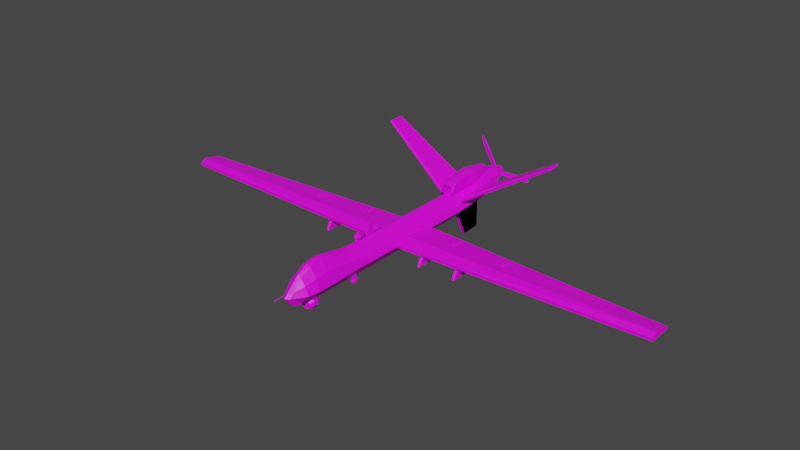 # Source: MQ-9v2.blend  (saved by Blender 2.92.15; exported with 4.5.12 LTS)
import bpy
from mathutils import Matrix  # noqa: F401  (used for matrix-valued properties, if any)

bpy.ops.wm.read_factory_settings(use_empty=True)
scene = bpy.context.scene
scene.name = 'Scene'

# ---- collections
col_collection = bpy.data.collections.new('Collection'); scene.collection.children.link(col_collection)

# ---- images (referenced by path relative to the original .blend; pixels are not part of the script)
import os
ASSET_DIR = os.environ.get("B2B_ASSET_DIR", "")  # directory of the original .blend (textures are referenced by path, not embedded)
HERE = os.path.dirname(os.path.abspath(__file__))  # packed textures are extracted next to this script under _unpacked/

def load_image(name, relpath, width, height, colorspace="sRGB"):
    """Load a texture the original file referenced (path relative to the .blend, or extracted next to this script)."""
    p = next((c for c in (os.path.join(HERE, relpath), os.path.join(ASSET_DIR, relpath)) if relpath and os.path.exists(c)), "")
    if p:
        img = bpy.data.images.load(p, check_existing=True)
        img.name = name
    else:  # same state as the original file: an image datablock whose file is absent (Cycles renders it pink)
        img = bpy.data.images.new(name, width, height)
        img.source = "FILE"
        img.filepath = "//" + (relpath or name)
    img.colorspace_settings.name = colorspace
    return img
img_colorpalette_png = load_image('colorpalette.png', 'colorpalette.png', 1024, 1024, 'sRGB')

# ---- materials (node trees are filled in below, after node groups)
mat_material = bpy.data.materials.new('Material')
mat_material.use_transparent_shadow = False
mat_material_004 = bpy.data.materials.new('Material.004')
mat_material_004.use_transparent_shadow = False
mat_material_003 = bpy.data.materials.new('Material.003')
mat_material_003.use_transparent_shadow = False
mat_material_001 = bpy.data.materials.new('Material.001')
mat_material_001.use_transparent_shadow = False
mat_material_005 = bpy.data.materials.new('Material.005')
mat_material_005.use_transparent_shadow = False

# ---- material node trees
mat_material.use_nodes = True; mat_material.node_tree.nodes.clear()
_N = mat_material.node_tree.nodes; _L = mat_material.node_tree.links
n0 = _N.new('ShaderNodeBsdfPrincipled'); n0.name = 'Principled BSDF'; n0.location = (10, 300)
n0.distribution = 'GGX'
n0.subsurface_method = 'BURLEY'
n0.inputs[3].default_value = 1.45
n0.inputs[27].default_value = (0.0, 0.0, 0.0, 1.0)
n0.inputs[28].default_value = 1.0
n1 = _N.new('ShaderNodeOutputMaterial'); n1.name = 'Material Output'; n1.location = (300, 300)
n2 = _N.new('ShaderNodeTexImage'); n2.name = 'Image Texture'; n2.location = (-280, 275)
n2.image = img_colorpalette_png
_L.new(n0.outputs[0], n1.inputs[0])
_L.new(n2.outputs[0], n0.inputs[0])
n1.is_active_output = True
mat_material_004.use_nodes = True; mat_material_004.node_tree.nodes.clear()
_N = mat_material_004.node_tree.nodes; _L = mat_material_004.node_tree.links
n0 = _N.new('ShaderNodeBsdfPrincipled'); n0.name = 'Principled BSDF'; n0.location = (10, 300)
n0.distribution = 'GGX'
n0.subsurface_method = 'BURLEY'
n0.inputs[3].default_value = 1.45
n0.inputs[27].default_value = (0.0, 0.0, 0.0, 1.0)
n0.inputs[28].default_value = 1.0
n1 = _N.new('ShaderNodeOutputMaterial'); n1.name = 'Material Output'; n1.location = (300, 300)
n2 = _N.new('ShaderNodeTexImage'); n2.name = 'Image Texture'; n2.location = (-280, 275)
n2.image = img_colorpalette_png
_L.new(n0.outputs[0], n1.inputs[0])
_L.new(n2.outputs[0], n0.inputs[0])
n1.is_active_output = True
mat_material_003.use_nodes = True; mat_material_003.node_tree.nodes.clear()
_N = mat_material_003.node_tree.nodes; _L = mat_material_003.node_tree.links
n0 = _N.new('ShaderNodeBsdfPrincipled'); n0.name = 'Principled BSDF'; n0.location = (10, 300)
n0.distribution = 'GGX'
n0.subsurface_method = 'BURLEY'
n0.inputs[3].default_value = 1.45
n0.inputs[27].default_value = (0.0, 0.0, 0.0, 1.0)
n0.inputs[28].default_value = 1.0
n1 = _N.new('ShaderNodeOutputMaterial'); n1.name = 'Material Output'; n1.location = (300, 300)
n2 = _N.new('ShaderNodeTexImage'); n2.name = 'Image Texture'; n2.location = (-280, 275)
n2.image = img_colorpalette_png
_L.new(n0.outputs[0], n1.inputs[0])
_L.new(n2.outputs[0], n0.inputs[0])
n1.is_active_output = True
mat_material_001.use_nodes = True; mat_material_001.node_tree.nodes.clear()
_N = mat_material_001.node_tree.nodes; _L = mat_material_001.node_tree.links
n0 = _N.new('ShaderNodeBsdfPrincipled'); n0.name = 'Principled BSDF'; n0.location = (10, 300)
n0.distribution = 'GGX'
n0.subsurface_method = 'BURLEY'
n0.inputs[3].default_value = 1.45
n0.inputs[27].default_value = (0.0, 0.0, 0.0, 1.0)
n0.inputs[28].default_value = 1.0
n1 = _N.new('ShaderNodeOutputMaterial'); n1.name = 'Material Output'; n1.location = (300, 300)
n2 = _N.new('ShaderNodeTexImage'); n2.name = 'Image Texture'; n2.location = (-280, 280)
n2.image = img_colorpalette_png
_L.new(n0.outputs[0], n1.inputs[0])
_L.new(n2.outputs[0], n0.inputs[0])
n1.is_active_output = True
mat_material_005.use_nodes = True; mat_material_005.node_tree.nodes.clear()
_N = mat_material_005.node_tree.nodes; _L = mat_material_005.node_tree.links
n0 = _N.new('ShaderNodeBsdfPrincipled'); n0.name = 'Principled BSDF'; n0.location = (10, 300)
n0.distribution = 'GGX'
n0.subsurface_method = 'BURLEY'
n0.inputs[3].default_value = 1.45
n0.inputs[27].default_value = (0.0, 0.0, 0.0, 1.0)
n0.inputs[28].default_value = 1.0
n1 = _N.new('ShaderNodeOutputMaterial'); n1.name = 'Material Output'; n1.location = (300, 300)
n2 = _N.new('ShaderNodeTexImage'); n2.name = 'Image Texture'; n2.location = (-280, 275)
n2.image = img_colorpalette_png
_L.new(n0.outputs[0], n1.inputs[0])
_L.new(n2.outputs[0], n0.inputs[0])
n1.is_active_output = True

# ---- world
world_world = bpy.data.worlds.new('World'); scene.world = world_world
world_world.use_nodes = True; world_world.node_tree.nodes.clear()
_N = world_world.node_tree.nodes; _L = world_world.node_tree.links
n0 = _N.new('ShaderNodeOutputWorld'); n0.name = 'World Output'; n0.location = (300, 300)
n1 = _N.new('ShaderNodeBackground'); n1.name = 'Background'; n1.location = (10, 300)
n1.inputs[0].default_value = (0.05088, 0.05088, 0.05088, 1.0)
_L.new(n1.outputs[0], n0.inputs[0])
n0.is_active_output = True
world_world.color = (0.05088, 0.05088, 0.05088)
world_world.use_sun_shadow = False
world_world.sun_shadow_jitter_overblur = 0.0

# ---- meshes
me_cylinder_004 = bpy.data.meshes.new('Cylinder.004')
me_cylinder_004.from_pydata([(3.587, -0.8877, 0.05215), (3.587, -0.9185, -0.1213), (3.587, -0.8463, 0.04481), (3.587, -0.8772, -0.1287), (0.1565, -0.9243, 0.09167), (0.1565, -0.9243, -0.08772), (0.1565, -0.8318, 0.09167), (0.1565, -0.8318, -0.08772), (1.061, -0.7958, 0.1848), (1.061, -0.8637, -0.1975), (1.061, -0.8869, 0.2009), (1.061, -0.9548, -0.1813), (2.854, -0.8637, -0.1975), (2.854, -0.8869, 0.2009), (2.854, -0.7958, 0.1848), (2.854, -0.9548, -0.1813), (3.309, -0.8706, -0.1721), (3.309, -0.8881, 0.1304), (3.309, -0.819, 0.1181), (3.309, -0.9397, -0.1598), (2.228, -0.7891, 0.2227), (2.228, -0.9579, -0.1987), (2.228, -0.8668, -0.2149), (2.228, -0.8802, 0.2389), (3.661, -0.896, 0.005461), (3.661, -0.9102, -0.07465), (3.661, -0.8546, -0.001884), (3.661, -0.8689, -0.08199), (-0.4367, -0.4506, -0.2521), (-0.748, -1.809, -0.4319), (-0.5015, -0.4506, 0.05271), (-0.859, -1.809, 0.09028), (-0.3747, -0.4506, 0.3374), (-0.6419, -1.809, 0.578), (-0.1048, -0.4506, 0.4932), (-0.1796, -1.809, 0.8449), (0.2051, -0.4506, 0.4606), (0.3513, -1.809, 0.7891), (0.4367, -0.4506, 0.2521), (0.748, -1.809, 0.4319), (0.5015, -0.4506, -0.05271), (0.859, -1.809, -0.09029), (0.3747, -0.4506, -0.3374), (0.6419, -1.809, -0.578), (0.1048, -0.4506, -0.4932), (0.1796, -1.809, -0.8449), (-0.2051, -0.4506, -0.4606), (-0.3513, -1.809, -0.7891), (-5.662e-08, -1.711e-21, -7.466e-09), (-1.839, -0.8877, 3.081), (-1.689, -0.9185, 3.167), (-1.832, -0.8463, 3.084), (-1.682, -0.8772, 3.171), (-0.1577, -0.9243, 0.08972), (-0.0023, -0.9243, 0.1794), (-0.1577, -0.8318, 0.08972), (-0.0023, -0.8318, 0.1794), (-0.6903, -0.7958, 0.8261), (-0.3593, -0.8637, 1.017), (-0.7043, -0.8869, 0.818), (-0.3733, -0.9548, 1.009), (-1.256, -0.8637, 2.57), (-1.601, -0.8869, 2.371), (-1.587, -0.7958, 2.379), (-1.27, -0.9548, 2.562), (-1.505, -0.8706, 2.952), (-1.767, -0.8881, 2.8), (-1.757, -0.819, 2.806), (-1.516, -0.9397, 2.945), (-1.307, -0.7891, 1.818), (-0.9421, -0.9579, 2.029), (-0.928, -0.8668, 2.037), (-1.321, -0.8802, 1.81), (-1.835, -0.896, 3.168), (-1.766, -0.9102, 3.208), (-1.829, -0.8546, 3.171), (-1.759, -0.8689, 3.211), (-1.748, -0.8877, -3.133), (-1.899, -0.9185, -3.046), (-1.755, -0.8463, -3.129), (-1.905, -0.8772, -3.042), (0.001125, -0.9243, -0.1814), (-0.1542, -0.9243, -0.0917), (0.001125, -0.8318, -0.1814), (-0.1542, -0.8318, -0.0917), (-0.3703, -0.7958, -1.011), (-0.7013, -0.8637, -0.8198), (-0.3563, -0.8869, -1.019), (-0.6873, -0.9548, -0.8279), (-1.598, -0.8637, -2.373), (-1.253, -0.8869, -2.572), (-1.267, -0.7958, -2.564), (-1.584, -0.9548, -2.381), (-1.803, -0.8706, -2.779), (-1.542, -0.8881, -2.931), (-1.552, -0.819, -2.925), (-1.793, -0.9397, -2.786), (-0.9212, -0.7891, -2.041), (-1.286, -0.9579, -1.83), (-1.3, -0.8668, -1.822), (-0.9072, -0.8802, -2.049), (-1.826, -0.896, -3.173), (-1.895, -0.9102, -3.133), (-1.832, -0.8546, -3.169), (-1.901, -0.8689, -3.129)], [], [(19, 1, 3, 16), (19, 17, 0, 1), (7, 6, 4, 5), (9, 8, 6, 7), (10, 4, 6, 8), (0, 2, 26, 24), (23, 10, 8, 20), (22, 20, 8, 9), (5, 4, 10, 11), (5, 11, 9, 7), (16, 18, 14, 12), (17, 13, 14, 18), (21, 23, 13, 15), (21, 15, 12, 22), (0, 17, 18, 2), (3, 2, 18, 16), (15, 13, 17, 19), (15, 19, 16, 12), (11, 21, 22, 9), (11, 10, 23, 21), (12, 14, 20, 22), (13, 23, 20, 14), (25, 24, 26, 27), (3, 1, 25, 27), (1, 0, 24, 25), (2, 3, 27, 26), (28, 29, 31, 30), (30, 31, 33, 32), (32, 33, 35, 34), (34, 35, 37, 36), (36, 37, 39, 38), (38, 39, 41, 40), (40, 41, 43, 42), (42, 43, 45, 44), (31, 29, 47, 45, 43, 41, 39, 37, 35, 33), (44, 45, 47, 46), (46, 47, 29, 28), (40, 42, 48), (38, 40, 48), (36, 38, 48), (34, 36, 48), (28, 30, 48), (32, 34, 48), (30, 32, 48), (46, 28, 48), (44, 46, 48), (42, 44, 48), (68, 50, 52, 65), (68, 66, 49, 50), (56, 55, 53, 54), (58, 57, 55, 56), (59, 53, 55, 57), (49, 51, 75, 73), (72, 59, 57, 69), (71, 69, 57, 58), (54, 53, 59, 60), (54, 60, 58, 56), (65, 67, 63, 61), (66, 62, 63, 67), (70, 72, 62, 64), (70, 64, 61, 71), (49, 66, 67, 51), (52, 51, 67, 65), (64, 62, 66, 68), (64, 68, 65, 61), (60, 70, 71, 58), (60, 59, 72, 70), (61, 63, 69, 71), (62, 72, 69, 63), (74, 73, 75, 76), (52, 50, 74, 76), (50, 49, 73, 74), (51, 52, 76, 75), (96, 78, 80, 93), (96, 94, 77, 78), (84, 83, 81, 82), (86, 85, 83, 84), (87, 81, 83, 85), (77, 79, 103, 101), (100, 87, 85, 97), (99, 97, 85, 86), (82, 81, 87, 88), (82, 88, 86, 84), (93, 95, 91, 89), (94, 90, 91, 95), (98, 100, 90, 92), (98, 92, 89, 99), (77, 94, 95, 79), (80, 79, 95, 93), (92, 90, 94, 96), (92, 96, 93, 89), (88, 98, 99, 86), (88, 87, 100, 98), (89, 91, 97, 99), (90, 100, 97, 91), (102, 101, 103, 104), (80, 78, 102, 104), (78, 77, 101, 102), (79, 80, 104, 103)])
_uv = me_cylinder_004.uv_layers.new(name='UVMap')
_uv.uv.foreach_set('vector', [0.1096, 0.9814, 0.1096, 0.9814, 0.1096, 0.9814, 0.1096, 0.9814, 0.1096, 0.9814, 0.1096, 0.9814, 0.1096, 0.9814, 0.1096, 0.9814, 0.1096, 0.9814, 0.1096, 0.9814, 0.1096, 0.9814, 0.1096, 0.9814, 0.1096, 0.9814, 0.1096, 0.9814, 0.1096, 0.9814, 0.1096, 0.9814, 0.1096, 0.9814, 0.1096, 0.9814, 0.1096, 0.9814, 0.1096, 0.9814, 0.1437, 0.9861, 0.1437, 0.9861, 0.1437, 0.9861, 0.1437, 0.9861, 0.1096, 0.9814, 0.1096, 0.9814, 0.1096, 0.9814, 0.1096, 0.9814, 0.1096, 0.9814, 0.1096, 0.9814, 0.1096, 0.9814, 0.1096, 0.9814, 0.1096, 0.9814, 0.1096, 0.9814, 0.1096, 0.9814, 0.1096, 0.9814, 0.1096, 0.9814, 0.1096, 0.9814, 0.1096, 0.9814, 0.1096, 0.9814, 0.1415, 0.9888, 0.1415, 0.9888, 0.1415, 0.9888, 0.1415, 0.9888, 0.1415, 0.9888, 0.1415, 0.9888, 0.1415, 0.9888, 0.1415, 0.9888, 0.1096, 0.9814, 0.1096, 0.9814, 0.1096, 0.9814, 0.1096, 0.9814, 0.1096, 0.9814, 0.1096, 0.9814, 0.1096, 0.9814, 0.1096, 0.9814, 0.1096, 0.9814, 0.1096, 0.9814, 0.1096, 0.9814, 0.1096, 0.9814, 0.1096, 0.9814, 0.1096, 0.9814, 0.1096, 0.9814, 0.1096, 0.9814, 0.1415, 0.9888, 0.1415, 0.9888, 0.1415, 0.9888, 0.1415, 0.9888, 0.1415, 0.9888, 0.1415, 0.9888, 0.1415, 0.9888, 0.1415, 0.9888, 0.1096, 0.9814, 0.1096, 0.9814, 0.1096, 0.9814, 0.1096, 0.9814, 0.1096, 0.9814, 0.1096, 0.9814, 0.1096, 0.9814, 0.1096, 0.9814, 0.1096, 0.9814, 0.1096, 0.9814, 0.1096, 0.9814, 0.1096, 0.9814, 0.1096, 0.9814, 0.1096, 0.9814, 0.1096, 0.9814, 0.1096, 0.9814, 0.1437, 0.9861, 0.1437, 0.9861, 0.1437, 0.9861, 0.1437, 0.9861, 0.1437, 0.9861, 0.1437, 0.9861, 0.1437, 0.9861, 0.1437, 0.9861, 0.1437, 0.9861, 0.1437, 0.9861, 0.1437, 0.9861, 0.1437, 0.9861, 0.1437, 0.9861, 0.1437, 0.9861, 0.1437, 0.9861, 0.1437, 0.9861, 0.1096, 0.9814, 0.1096, 0.9814, 0.1096, 0.9814, 0.1096, 0.9814, 0.1096, 0.9814, 0.1096, 0.9814, 0.1096, 0.9814, 0.1096, 0.9814, 0.1096, 0.9814, 0.1096, 0.9814, 0.1096, 0.9814, 0.1096, 0.9814, 0.1096, 0.9814, 0.1096, 0.9814, 0.1096, 0.9814, 0.1096, 0.9814, 0.1096, 0.9814, 0.1096, 0.9814, 0.1096, 0.9814, 0.1096, 0.9814, 0.1096, 0.9814, 0.1096, 0.9814, 0.1096, 0.9814, 0.1096, 0.9814, 0.1096, 0.9814, 0.1096, 0.9814, 0.1096, 0.9814, 0.1096, 0.9814, 0.1096, 0.9814, 0.1096, 0.9814, 0.1096, 0.9814, 0.1096, 0.9814, 0.1096, 0.9814, 0.1096, 0.9814, 0.1096, 0.9814, 0.1096, 0.9814, 0.1096, 0.9814, 0.1096, 0.9814, 0.1096, 0.9814, 0.1096, 0.9814, 0.1096, 0.9814, 0.1096, 0.9814, 0.1096, 0.9814, 0.1096, 0.9814, 0.1096, 0.9814, 0.1096, 0.9814, 0.1096, 0.9814, 0.1096, 0.9814, 0.1096, 0.9814, 0.1096, 0.9814, 0.1096, 0.9814, 0.1096, 0.9814, 0.1096, 0.9814, 0.1096, 0.9814, 0.1096, 0.9814, 0.1096, 0.9814, 0.1096, 0.9814, 0.1096, 0.9814, 0.1096, 0.9814, 0.1096, 0.9814, 0.1096, 0.9814, 0.1096, 0.9814, 0.1096, 0.9814, 0.1096, 0.9814, 0.1096, 0.9814, 0.1096, 0.9814, 0.1096, 0.9814, 0.1096, 0.9814, 0.1096, 0.9814, 0.1096, 0.9814, 0.1096, 0.9814, 0.1096, 0.9814, 0.1096, 0.9814, 0.1096, 0.9814, 0.1096, 0.9814, 0.1096, 0.9814, 0.1096, 0.9814, 0.1096, 0.9814, 0.1096, 0.9814, 0.1096, 0.9814, 0.1096, 0.9814, 0.1096, 0.9814, 0.1096, 0.9814, 0.1096, 0.9814, 0.1096, 0.9814, 0.1096, 0.9814, 0.1096, 0.9814, 0.1096, 0.9814, 0.1096, 0.9814, 0.1096, 0.9814, 0.1096, 0.9814, 0.1096, 0.9814, 0.1096, 0.9814, 0.1096, 0.9814, 0.1096, 0.9814, 0.1096, 0.9814, 0.1096, 0.9814, 0.1096, 0.9814, 0.1096, 0.9814, 0.1096, 0.9814, 0.1437, 0.9861, 0.1437, 0.9861, 0.1437, 0.9861, 0.1437, 0.9861, 0.1096, 0.9814, 0.1096, 0.9814, 0.1096, 0.9814, 0.1096, 0.9814, 0.1096, 0.9814, 0.1096, 0.9814, 0.1096, 0.9814, 0.1096, 0.9814, 0.1096, 0.9814, 0.1096, 0.9814, 0.1096, 0.9814, 0.1096, 0.9814, 0.1096, 0.9814, 0.1096, 0.9814, 0.1096, 0.9814, 0.1096, 0.9814, 0.1415, 0.9888, 0.1415, 0.9888, 0.1415, 0.9888, 0.1415, 0.9888, 0.1415, 0.9888, 0.1415, 0.9888, 0.1415, 0.9888, 0.1415, 0.9888, 0.1096, 0.9814, 0.1096, 0.9814, 0.1096, 0.9814, 0.1096, 0.9814, 0.1096, 0.9814, 0.1096, 0.9814, 0.1096, 0.9814, 0.1096, 0.9814, 0.1096, 0.9814, 0.1096, 0.9814, 0.1096, 0.9814, 0.1096, 0.9814, 0.1096, 0.9814, 0.1096, 0.9814, 0.1096, 0.9814, 0.1096, 0.9814, 0.1415, 0.9888, 0.1415, 0.9888, 0.1415, 0.9888, 0.1415, 0.9888, 0.1415, 0.9888, 0.1415, 0.9888, 0.1415, 0.9888, 0.1415, 0.9888, 0.1096, 0.9814, 0.1096, 0.9814, 0.1096, 0.9814, 0.1096, 0.9814, 0.1096, 0.9814, 0.1096, 0.9814, 0.1096, 0.9814, 0.1096, 0.9814, 0.1096, 0.9814, 0.1096, 0.9814, 0.1096, 0.9814, 0.1096, 0.9814, 0.1096, 0.9814, 0.1096, 0.9814, 0.1096, 0.9814, 0.1096, 0.9814, 0.1437, 0.9861, 0.1437, 0.9861, 0.1437, 0.9861, 0.1437, 0.9861, 0.1437, 0.9861, 0.1437, 0.9861, 0.1437, 0.9861, 0.1437, 0.9861, 0.1437, 0.9861, 0.1437, 0.9861, 0.1437, 0.9861, 0.1437, 0.9861, 0.1437, 0.9861, 0.1437, 0.9861, 0.1437, 0.9861, 0.1437, 0.9861, 0.1096, 0.9814, 0.1096, 0.9814, 0.1096, 0.9814, 0.1096, 0.9814, 0.1096, 0.9814, 0.1096, 0.9814, 0.1096, 0.9814, 0.1096, 0.9814, 0.1096, 0.9814, 0.1096, 0.9814, 0.1096, 0.9814, 0.1096, 0.9814, 0.1096, 0.9814, 0.1096, 0.9814, 0.1096, 0.9814, 0.1096, 0.9814, 0.1096, 0.9814, 0.1096, 0.9814, 0.1096, 0.9814, 0.1096, 0.9814, 0.1437, 0.9861, 0.1437, 0.9861, 0.1437, 0.9861, 0.1437, 0.9861, 0.1096, 0.9814, 0.1096, 0.9814, 0.1096, 0.9814, 0.1096, 0.9814, 0.1096, 0.9814, 0.1096, 0.9814, 0.1096, 0.9814, 0.1096, 0.9814, 0.1096, 0.9814, 0.1096, 0.9814, 0.1096, 0.9814, 0.1096, 0.9814, 0.1096, 0.9814, 0.1096, 0.9814, 0.1096, 0.9814, 0.1096, 0.9814, 0.1415, 0.9888, 0.1415, 0.9888, 0.1415, 0.9888, 0.1415, 0.9888, 0.1415, 0.9888, 0.1415, 0.9888, 0.1415, 0.9888, 0.1415, 0.9888, 0.1096, 0.9814, 0.1096, 0.9814, 0.1096, 0.9814, 0.1096, 0.9814, 0.1096, 0.9814, 0.1096, 0.9814, 0.1096, 0.9814, 0.1096, 0.9814, 0.1096, 0.9814, 0.1096, 0.9814, 0.1096, 0.9814, 0.1096, 0.9814, 0.1096, 0.9814, 0.1096, 0.9814, 0.1096, 0.9814, 0.1096, 0.9814, 0.1406, 0.9861, 0.1406, 0.9861, 0.1406, 0.9861, 0.1406, 0.9861, 0.1415, 0.9888, 0.1415, 0.9888, 0.1415, 0.9888, 0.1415, 0.9888, 0.1096, 0.9814, 0.1096, 0.9814, 0.1096, 0.9814, 0.1096, 0.9814, 0.1096, 0.9814, 0.1096, 0.9814, 0.1096, 0.9814, 0.1096, 0.9814, 0.1096, 0.9814, 0.1096, 0.9814, 0.1096, 0.9814, 0.1096, 0.9814, 0.1096, 0.9814, 0.1096, 0.9814, 0.1096, 0.9814, 0.1096, 0.9814, 0.1437, 0.9861, 0.1437, 0.9861, 0.1437, 0.9861, 0.1437, 0.9861, 0.1437, 0.9861, 0.1437, 0.9861, 0.1437, 0.9861, 0.1437, 0.9861, 0.1437, 0.9861, 0.1437, 0.9861, 0.1437, 0.9861, 0.1437, 0.9861, 0.1437, 0.9861, 0.1437, 0.9861, 0.1437, 0.9861, 0.1437, 0.9861])
me_cylinder_004.materials.append(mat_material)
me_cylinder_004.use_remesh_fix_poles = True
me_cylinder_004.use_remesh_preserve_attributes = False
me_cylinder_004.use_mirror_vertex_groups = False
me_cylinder_004.update()
me_cube_002 = bpy.data.meshes.new('Cube.002')
me_cube_002.from_pydata([(8.495, -5.628, -0.208), (8.483, -5.583, -0.05318), (8.495, -5.942, -0.208), (8.483, -5.966, -0.05224), (8.541, -5.628, -0.208), (8.554, -5.583, -0.05318), (8.541, -5.942, -0.208), (8.554, -5.966, -0.05224), (8.551, -5.583, -0.1434), (8.55, -5.966, -0.1429), (8.487, -5.966, -0.1429), (8.485, -5.583, -0.1434), (1.987, -5.607, 0.05447), (1.987, -5.212, 0.01567), (2.032, -5.607, 0.05447), (2.032, -5.212, 0.01567), (2.032, -5.599, 0.1461), (2.032, -5.203, 0.1077), (1.987, -5.203, 0.1077), (1.987, -5.599, 0.1461), (1.944, -5.64, 0.1038), (2.075, -5.64, 0.1038), (1.944, -5.171, 0.05818), (2.075, -5.171, 0.05818), (4.185, -5.304, 0.05818), (4.053, -5.304, 0.05818), (4.185, -5.773, 0.1038), (4.053, -5.773, 0.1038), (4.096, -5.732, 0.1461), (4.096, -5.336, 0.1077), (4.141, -5.336, 0.1077), (4.141, -5.732, 0.1461), (4.141, -5.345, 0.01567), (4.141, -5.741, 0.05447), (4.096, -5.345, 0.01567), (4.096, -5.741, 0.05447), (6.884, -5.548, -0.208), (6.871, -5.503, -0.05318), (6.884, -5.862, -0.208), (6.871, -5.886, -0.05224), (6.93, -5.548, -0.208), (6.943, -5.503, -0.05318), (6.93, -5.862, -0.208), (6.943, -5.886, -0.05224), (6.94, -5.503, -0.1434), (6.939, -5.886, -0.1429), (6.875, -5.886, -0.1429), (6.874, -5.503, -0.1434), (-8.495, -5.628, -0.208), (-8.483, -5.583, -0.05318), (-8.495, -5.942, -0.208), (-8.483, -5.966, -0.05224), (-8.541, -5.628, -0.208), (-8.554, -5.583, -0.05318), (-8.541, -5.942, -0.208), (-8.554, -5.966, -0.05224), (-8.551, -5.583, -0.1434), (-8.55, -5.966, -0.1429), (-8.487, -5.966, -0.1429), (-8.485, -5.583, -0.1434), (-1.987, -5.607, 0.05447), (-1.987, -5.212, 0.01567), (-2.032, -5.607, 0.05447), (-2.032, -5.212, 0.01567), (-2.032, -5.599, 0.1461), (-2.032, -5.203, 0.1077), (-1.987, -5.203, 0.1077), (-1.987, -5.599, 0.1461), (-1.944, -5.64, 0.1038), (-2.075, -5.64, 0.1038), (-1.944, -5.171, 0.05818), (-2.075, -5.171, 0.05818), (-4.185, -5.304, 0.05818), (-4.053, -5.304, 0.05818), (-4.185, -5.773, 0.1038), (-4.053, -5.773, 0.1038), (-4.096, -5.732, 0.1461), (-4.096, -5.336, 0.1077), (-4.141, -5.336, 0.1077), (-4.141, -5.732, 0.1461), (-4.141, -5.345, 0.01567), (-4.141, -5.741, 0.05447), (-4.096, -5.345, 0.01567), (-4.096, -5.741, 0.05447), (-6.884, -5.548, -0.208), (-6.871, -5.503, -0.05318), (-6.884, -5.862, -0.208), (-6.871, -5.886, -0.05224), (-6.93, -5.548, -0.208), (-6.943, -5.503, -0.05318), (-6.93, -5.862, -0.208), (-6.943, -5.886, -0.05224), (-6.94, -5.503, -0.1434), (-6.939, -5.886, -0.1429), (-6.875, -5.886, -0.1429), (-6.874, -5.503, -0.1434), (0.1465, -0.6788, 0.7768), (0.1349, -0.6763, 0.07173), (0.119, -11.44, -0.3379), (0.1384, -8.194, 0.5786), (0.2124, -8.194, -0.3805), (0.1447, -10.16, 0.8649), (0.2124, -10.16, -0.3805), (0.1447, -11.09, 0.5377), (0.1403, -11.12, -0.3805), (0.2124, -3.417, -0.3123), (0.1384, -3.417, 0.5786), (0.3089, -0.6744, 0.2232), (0.1503, -11.62, 0.008362), (0.4834, -8.194, 0.008362), (0.5342, -10.16, 0.008362), (0.4727, -11.12, 0.008362), (0.4834, -3.417, 0.008362), (0.2124, -10.67, -0.3805), (0.1447, -10.67, 0.7931), (0.5342, -10.67, 0.008362), (0.2124, -8.934, -0.3805), (0.1447, -8.934, 0.6288), (0.4834, -8.934, 0.008362), (0.1384, -5.887, 0.5786), (0.2124, -5.887, -0.3805), (0.4834, -5.887, 0.008362), (0.2124, -1.13, -0.05676), (0.1524, -1.13, 0.8199), (0.3961, -1.13, 0.1361), (0.2124, -2.1, 0.5786), (0.4834, -2.1, 0.05095), (0.2124, -2.1, -0.2016), (0.2564, -2.1, 1.141), (0.2564, -3.222, 1.046), (0.11, -1.245, 1.025), (0.2564, -2.1, 0.7087), (0.2564, -3.417, 0.7087), (0.11, -1.179, 0.9368), (0.1511, -10.36, -0.2752), (0.1511, -10.36, -0.4052), (0.4196, -6.732, -0.06621), (0.4196, -6.732, 0.05177), (0.4196, -4.954, -0.06621), (0.4196, -4.954, 0.04398), (9.977, -5.519, -0.06621), (9.977, -5.519, 0.04398), (9.977, -6.397, -0.06621), (9.977, -6.397, 0.05177), (0.4196, -6.097, -0.06621), (0.4196, -6.198, 0.1644), (9.977, -6.184, 0.1644), (9.977, -6.083, -0.06621), (0.06916, -2.354, -1.384), (0.06916, -2.943, -0.1386), (0.06916, -1.613, -1.334), (0.06916, -1.613, -0.03921), (0.2804, -3.118, 0.1987), (0.1943, -3.118, 0.3444), (0.2804, -1.78, 0.1987), (0.1943, -1.78, 0.3444), (3.558, -2.341, 2.177), (3.507, -2.341, 2.264), (3.558, -1.78, 2.177), (3.507, -1.78, 2.264), (0.3048, -0.6765, 0.491), (0.1563, -11.45, 0.1934), (0.3818, -8.194, 0.2388), (0.3966, -10.16, 0.4572), (0.3351, -11.12, 0.312), (0.3818, -3.417, 0.2388), (0.3966, -10.67, 0.4384), (0.4134, -8.934, 0.317), (0.3818, -5.887, 0.2388), (0.3072, -1.13, 0.4884), (0.3523, -2.1, 0.3277), (0.2804, -2.596, 0.1987), (0.1943, -2.596, 0.3444), (3.558, -2.138, 2.177), (3.507, -2.138, 2.264), (0.2374, -3.164, 0.2716), (0.2374, -1.78, 0.2716), (3.533, -1.78, 2.221), (3.533, -2.387, 2.221), (3.533, -2.138, 2.221), (0.2374, -2.596, 0.2716), (-0.06916, -2.354, -1.384), (-0.06916, -2.943, -0.1386), (-0.06916, -1.613, -1.334), (-0.06916, -1.613, -0.03921), (0.1997, -2.725, 0.929), (0.1661, -3.435, 0.9485), (0.1997, -2.725, 0.7613), (0.1789, -3.439, 0.7431), (0.2445, -10.49, -0.4052), (0.2445, -10.49, -0.2752), (0.2445, -10.65, -0.4052), (0.2445, -10.65, -0.2752), (0.1511, -10.78, -0.4052), (0.1511, -10.78, -0.2752), (1.358, -6.804, -0.4588), (1.358, -6.451, -0.03547), (1.358, -5.23, -0.4588), (1.358, -5.382, -0.03547), (1.466, -6.804, -0.4291), (1.466, -6.451, -0.03547), (1.466, -5.23, -0.4291), (1.466, -5.382, -0.03547), (1.412, -5.215, -0.4291), (1.412, -5.367, -0.03547), (1.412, -6.832, -0.4291), (1.412, -6.479, -0.03547), (2.773, -6.731, -0.4588), (2.773, -6.377, -0.03547), (2.773, -5.157, -0.4588), (2.773, -5.309, -0.03547), (2.881, -6.731, -0.4588), (2.881, -6.377, -0.03547), (2.881, -5.157, -0.4588), (2.881, -5.309, -0.03547), (2.827, -5.142, -0.4588), (2.827, -5.294, -0.03547), (2.827, -6.759, -0.4588), (2.827, -6.405, -0.03547), (-0.1465, -0.6788, 0.7768), (-0.1349, -0.6763, 0.07173), (-0.119, -11.44, -0.3379), (-0.1384, -8.194, 0.5786), (-0.2124, -8.194, -0.3805), (-0.1447, -10.16, 0.8649), (-0.2124, -10.16, -0.3805), (-0.1447, -11.09, 0.5377), (-0.1403, -11.12, -0.3805), (-0.2124, -3.417, -0.3123), (-0.1384, -3.417, 0.5786), (-0.3089, -0.6744, 0.2232), (-0.1503, -11.62, 0.008362), (-0.4834, -8.194, 0.008362), (-0.5342, -10.16, 0.008362), (-0.4727, -11.12, 0.008362), (-0.4834, -3.417, 0.008362), (-0.2124, -10.67, -0.3805), (-0.1447, -10.67, 0.7931), (-0.5342, -10.67, 0.008362), (-0.2124, -8.934, -0.3805), (-0.1447, -8.934, 0.6288), (-0.4834, -8.934, 0.008362), (-0.1384, -5.887, 0.5786), (-0.2124, -5.887, -0.3805), (-0.4834, -5.887, 0.008362), (-0.2124, -1.13, -0.05676), (-0.1524, -1.13, 0.8199), (-0.3961, -1.13, 0.1361), (-0.2124, -2.1, 0.5786), (-0.4834, -2.1, 0.05095), (-0.2124, -2.1, -0.2016), (-0.2564, -2.1, 1.141), (-0.2564, -3.222, 1.046), (-0.11, -1.245, 1.025), (-0.2564, -2.1, 0.7087), (-0.2564, -3.417, 0.7087), (-0.11, -1.179, 0.9368), (-0.1511, -10.36, -0.2752), (-0.1511, -10.36, -0.4052), (-0.4196, -6.732, -0.06621), (-0.4196, -6.732, 0.05177), (-0.4196, -4.954, -0.06621), (-0.4196, -4.954, 0.04398), (-9.977, -5.519, -0.06621), (-9.977, -5.519, 0.04398), (-9.977, -6.397, -0.06621), (-9.977, -6.397, 0.05177), (-0.4196, -6.097, -0.06621), (-0.4196, -6.198, 0.1644), (-9.977, -6.184, 0.1644), (-9.977, -6.083, -0.06621), (-0.06916, -2.354, -1.384), (-0.06916, -2.943, -0.1386), (-0.06916, -1.613, -1.334), (-0.06916, -1.613, -0.03921), (-0.2804, -3.118, 0.1987), (-0.1943, -3.118, 0.3444), (-0.2804, -1.78, 0.1987), (-0.1943, -1.78, 0.3444), (-3.558, -2.341, 2.177), (-3.507, -2.341, 2.264), (-3.558, -1.78, 2.177), (-3.507, -1.78, 2.264), (-0.3048, -0.6765, 0.491), (-0.1563, -11.45, 0.1934), (-0.3818, -8.194, 0.2388), (-0.3966, -10.16, 0.4572), (-0.3351, -11.12, 0.312), (-0.3818, -3.417, 0.2388), (-0.3966, -10.67, 0.4384), (-0.4134, -8.934, 0.317), (-0.3818, -5.887, 0.2388), (-0.3072, -1.13, 0.4884), (-0.3523, -2.1, 0.3277), (-0.2804, -2.596, 0.1987), (-0.1943, -2.596, 0.3444), (-3.558, -2.138, 2.177), (-3.507, -2.138, 2.264), (-0.2374, -3.164, 0.2716), (-0.2374, -1.78, 0.2716), (-3.533, -1.78, 2.221), (-3.533, -2.387, 2.221), (-3.533, -2.138, 2.221), (-0.2374, -2.596, 0.2716), (3.817e-18, -0.6763, 0.07173), (3.817e-18, -11.46, -0.3379), (3.817e-18, -0.6788, 0.7893), (3.817e-18, -8.194, -0.3805), (3.817e-18, -8.194, 0.6473), (3.817e-18, -10.16, -0.3805), (3.817e-18, -10.16, 0.9319), (3.817e-18, -11.12, -0.3805), (3.817e-18, -11.09, 0.6319), (3.817e-18, -3.417, -0.3123), (3.817e-18, -3.417, 0.6473), (3.817e-18, -0.6744, 0.2232), (3.817e-18, -11.72, 0.02089), (3.817e-18, -10.67, -0.3805), (3.817e-18, -10.67, 0.8602), (3.817e-18, -8.934, -0.3805), (3.817e-18, -8.934, 0.6698), (3.817e-18, -5.887, -0.3805), (3.817e-18, -5.887, 0.6473), (3.817e-18, -1.13, -0.05676), (3.817e-18, -1.13, 0.8768), (3.817e-18, -2.1, -0.2016), (3.817e-18, -2.1, 0.623), (3.817e-18, -2.1, 1.177), (3.817e-18, -3.222, 1.083), (3.817e-18, -1.242, 1.058), (3.817e-18, -3.417, 0.6879), (3.817e-18, -1.149, 0.9315), (3.817e-18, -2.1, 0.6879), (3.817e-18, -10.31, -0.2752), (3.817e-18, -10.31, -0.4052), (3.817e-18, -2.41, -1.384), (3.817e-18, -2.999, -0.1386), (3.817e-18, -1.591, -1.334), (3.817e-18, -1.591, -0.03921), (0.06916, -2.354, -1.384), (0.06916, -2.943, -0.1386), (0.06916, -1.613, -1.334), (0.06916, -1.613, -0.03921), (3.817e-18, -0.6765, 0.4971), (3.817e-18, -11.62, 0.1232), (-0.1997, -2.725, 0.929), (-0.1661, -3.435, 0.9485), (-0.1997, -2.725, 0.7613), (-0.1789, -3.439, 0.7431), (3.817e-18, -3.435, 0.9775), (3.817e-18, -2.725, 0.9628), (3.817e-18, -2.725, 0.742), (3.817e-18, -3.439, 0.7263), (-0.2445, -10.49, -0.4052), (-0.2445, -10.49, -0.2752), (-0.2445, -10.65, -0.4052), (-0.2445, -10.65, -0.2752), (-0.1511, -10.78, -0.4052), (-0.1511, -10.78, -0.2752), (3.817e-18, -10.83, -0.4052), (3.817e-18, -10.83, -0.2752), (-1.358, -6.804, -0.4588), (-1.358, -6.451, -0.03547), (-1.358, -5.23, -0.4588), (-1.358, -5.382, -0.03547), (-1.466, -6.804, -0.4588), (-1.466, -6.451, -0.03547), (-1.466, -5.23, -0.4588), (-1.466, -5.382, -0.03547), (-1.412, -5.215, -0.4588), (-1.412, -5.367, -0.03547), (-1.412, -6.832, -0.4588), (-1.412, -6.479, -0.03547), (-2.773, -6.731, -0.4588), (-2.773, -6.377, -0.03547), (-2.773, -5.157, -0.4588), (-2.773, -5.309, -0.03547), (-2.881, -6.731, -0.4588), (-2.881, -6.377, -0.03547), (-2.881, -5.157, -0.4588), (-2.881, -5.309, -0.03547), (-2.827, -5.142, -0.4588), (-2.827, -5.294, -0.03547), (-2.827, -6.759, -0.4588), (-2.827, -6.405, -0.03547), (-0.008807, -7.935, 0.5709), (-0.008807, -7.658, 1.05), (-0.008807, -7.569, 0.5709), (-0.008807, -7.469, 1.05), (0.008807, -7.935, 0.5709), (0.008807, -7.658, 1.05), (0.008807, -7.569, 0.5709), (0.008807, -7.469, 1.05), (3.817e-18, -7.131, 1.088), (3.817e-18, -7.722, 1.088), (0.01271, -7.131, 1.084), (0.01271, -7.722, 1.084), (0.02057, -7.131, 1.073), (0.02057, -7.722, 1.073), (0.02057, -7.131, 1.059), (0.02057, -7.722, 1.059), (0.01271, -7.131, 1.049), (0.01271, -7.722, 1.049), (3.817e-18, -7.131, 1.045), (3.817e-18, -7.722, 1.045), (-0.01271, -7.131, 1.049), (-0.01271, -7.722, 1.049), (-0.02057, -7.131, 1.059), (-0.02057, -7.722, 1.059), (-0.02057, -7.131, 1.073), (-0.02057, -7.722, 1.073), (-0.01271, -7.131, 1.084), (-0.01271, -7.722, 1.084), (-0.01756, -8.29, 0.5436), (-0.01757, -8.29, 0.7972), (-0.01756, -8.09, 0.5436), (-0.01758, -8.09, 0.7972), (0.01756, -8.29, 0.5436), (0.01757, -8.29, 0.7972), (0.01756, -8.09, 0.5436), (0.01758, -8.09, 0.7972), (3.817e-18, -1.26, 1.083), (0.1406, -1.26, 1.046), (0.1406, -1.163, 0.9151), (3.817e-18, -1.13, 0.9067), (-0.1406, -1.26, 1.046), (-0.1406, -1.163, 0.9151), (0.11, -1.593, 1.035), (0.11, -1.527, 0.9473), (-0.11, -1.593, 1.035), (-0.11, -1.527, 0.9473), (3.817e-18, -1.59, 1.068), (3.817e-18, -1.497, 0.942), (2.773, -6.641, -0.2471), (2.773, -5.233, -0.2471), (2.881, -5.233, -0.2471), (2.881, -6.641, -0.2471), (2.827, -6.669, -0.2471), (2.827, -5.218, -0.2471), (1.358, -6.715, -0.2471), (1.358, -5.306, -0.2471), (1.466, -5.306, -0.2471), (1.466, -6.715, -0.2471), (1.412, -6.742, -0.2471), (1.412, -5.291, -0.2471), (-2.773, -6.641, -0.2471), (-2.773, -5.233, -0.2471), (-2.881, -5.233, -0.2471), (-2.881, -6.641, -0.2471), (-2.827, -6.669, -0.2471), (-2.827, -5.218, -0.2471), (-1.358, -6.715, -0.2471), (-1.358, -5.306, -0.2471), (-1.466, -5.306, -0.2471), (-1.466, -6.715, -0.2471), (-1.412, -6.742, -0.2471), (-1.412, -5.291, -0.2471), (3.817e-18, -8.346, 0.9313), (3.817e-18, -8.212, 0.9682), (3.817e-18, -8.054, 0.9313), (0.06308, -8.346, 0.9052), (0.08921, -8.212, 0.9313), (0.06321, -8.054, 0.9052), (0.08916, -8.346, 0.8422), (0.1261, -8.212, 0.8422), (0.08929, -8.054, 0.8422), (0.06308, -8.346, 0.7793), (0.08921, -8.212, 0.7532), (0.06321, -8.054, 0.7793), (3.817e-18, -7.933, 0.8422), (3.817e-18, -8.346, 0.7532), (3.817e-18, -8.212, 0.7163), (3.817e-18, -8.054, 0.7532), (3.817e-18, -8.399, 0.8422), (-0.06308, -8.346, 0.7793), (-0.08921, -8.212, 0.7532), (-0.06321, -8.054, 0.7793), (-0.08916, -8.346, 0.8422), (-0.1261, -8.212, 0.8422), (-0.08929, -8.054, 0.8422), (-0.06308, -8.346, 0.9052), (-0.08921, -8.212, 0.9313), (-0.06321, -8.054, 0.9052), (0.2936, -8.874, -0.2395), (0.3156, -8.874, -0.4369), (0.2936, -8.718, -0.2395), (0.3156, -8.718, -0.4369), (0.2663, -8.874, -0.2426), (0.2883, -8.874, -0.4399), (0.2663, -8.718, -0.2426), (0.2883, -8.718, -0.4399), (0.3136, -8.918, -0.5427), (0.3168, -8.813, -0.5714), (0.3136, -8.69, -0.5427), (0.2622, -8.918, -0.5279), (0.2441, -8.813, -0.5505), (0.2621, -8.69, -0.5279), (0.2365, -8.918, -0.4812), (0.2077, -8.813, -0.4844), (0.2364, -8.69, -0.4812), (0.2513, -8.918, -0.4299), (0.2287, -8.813, -0.4119), (0.2512, -8.69, -0.4299), (0.3058, -8.595, -0.4734), (0.2981, -8.918, -0.4041), (0.2949, -8.813, -0.3754), (0.2981, -8.69, -0.4041), (0.3058, -8.96, -0.4734), (0.3495, -8.918, -0.419), (0.3675, -8.813, -0.3964), (0.3496, -8.69, -0.419), (0.3752, -8.918, -0.4657), (0.404, -8.813, -0.4625), (0.3753, -8.69, -0.4657), (0.3604, -8.918, -0.517), (0.383, -8.813, -0.535), (0.3605, -8.69, -0.517), (-3.189, -1.801, 1.955), (-3.136, -1.78, 2.049), (-3.191, -2.428, 1.956), (-3.136, -2.428, 2.049), (-3.136, -2.189, 2.049), (-3.191, -2.189, 1.956), (-3.163, -2.474, 2.002), (-3.163, -1.78, 2.002), (3.193, -1.78, 1.957), (3.138, -1.78, 2.05), (3.193, -2.427, 1.957), (3.138, -2.427, 2.05), (3.138, -2.189, 2.05), (3.193, -2.189, 1.957), (3.166, -2.473, 2.004), (3.166, -1.78, 2.004), (3.259, -1.78, 2.12), (3.312, -2.399, 2.029), (3.259, -2.172, 2.12), (3.285, -1.78, 2.075), (3.312, -1.78, 2.029), (3.259, -2.399, 2.12), (3.312, -2.172, 2.029), (3.285, -2.445, 2.075), (-3.259, -1.78, 2.12), (-3.313, -2.399, 2.029), (-3.259, -2.172, 2.12), (-3.286, -1.78, 2.075), (-3.313, -1.78, 2.029), (-3.259, -2.399, 2.12), (-3.313, -2.172, 2.029), (-3.286, -2.445, 2.075), (0.00848, -12.16, 0.1505), (-3.221e-08, -12.16, 0.1554), (-3.284e-08, -11.57, 0.1665), (-3.221e-08, -11.63, 0.1554), (0.01807, -11.57, 0.1561), (0.00848, -11.63, 0.1505), (0.01807, -11.57, 0.1352), (0.00848, -11.63, 0.1407), (-3.466e-08, -11.57, 0.1248), (-3.307e-08, -11.63, 0.1358), (-0.01807, -11.57, 0.1352), (-0.00848, -11.63, 0.1407), (-0.01807, -11.57, 0.1561), (-0.00848, -11.63, 0.1505), (0.00848, -12.16, 0.1407), (-3.307e-08, -12.16, 0.1358), (-0.00848, -12.16, 0.1407), (-0.00848, -12.16, 0.1505), (-3.19e-08, -12.19, 0.1456)], [], [(11, 1, 3, 10), (10, 3, 7, 9), (9, 7, 5, 8), (8, 5, 1, 11), (2, 6, 4, 0), (7, 3, 1, 5), (6, 9, 8, 4), (4, 8, 11, 0), (0, 11, 10, 2), (2, 10, 9, 6), (20, 12, 13, 22), (22, 13, 15, 23), (23, 15, 14, 21), (21, 14, 12, 20), (15, 13, 12, 14), (18, 17, 16, 19), (16, 21, 20, 19), (17, 23, 21, 16), (18, 22, 23, 17), (19, 20, 22, 18), (29, 25, 24, 30), (31, 26, 27, 28), (29, 30, 31, 28), (28, 27, 25, 29), (30, 24, 26, 31), (26, 33, 35, 27), (24, 32, 33, 26), (32, 34, 35, 33), (25, 34, 32, 24), (27, 35, 34, 25), (47, 37, 39, 46), (46, 39, 43, 45), (45, 43, 41, 44), (44, 41, 37, 47), (38, 42, 40, 36), (43, 39, 37, 41), (42, 45, 44, 40), (40, 44, 47, 36), (36, 47, 46, 38), (38, 46, 45, 42), (59, 58, 51, 49), (58, 57, 55, 51), (57, 56, 53, 55), (56, 59, 49, 53), (50, 48, 52, 54), (55, 53, 49, 51), (54, 52, 56, 57), (52, 48, 59, 56), (48, 50, 58, 59), (50, 54, 57, 58), (68, 70, 61, 60), (70, 71, 63, 61), (71, 69, 62, 63), (69, 68, 60, 62), (63, 62, 60, 61), (66, 67, 64, 65), (64, 67, 68, 69), (65, 64, 69, 71), (66, 65, 71, 70), (67, 66, 70, 68), (77, 78, 72, 73), (79, 76, 75, 74), (77, 76, 79, 78), (76, 77, 73, 75), (78, 79, 74, 72), (74, 75, 83, 81), (72, 74, 81, 80), (80, 81, 83, 82), (73, 72, 80, 82), (75, 73, 82, 83), (95, 94, 87, 85), (94, 93, 91, 87), (93, 92, 89, 91), (92, 95, 85, 89), (86, 84, 88, 90), (91, 89, 85, 87), (90, 88, 92, 93), (88, 84, 95, 92), (84, 86, 94, 95), (86, 90, 93, 94), (311, 104, 98, 305), (161, 164, 103), (343, 306, 96, 160), (119, 322, 308, 99), (168, 119, 99, 162), (321, 120, 100, 307), (117, 320, 310, 101), (167, 117, 101, 163), (319, 116, 102, 309), (114, 318, 312, 103), (166, 114, 103, 164), (317, 113, 104, 311), (325, 127, 105, 313), (170, 125, 106, 165), (127, 126, 112, 105), (113, 115, 111, 104), (116, 118, 110, 102), (120, 121, 109, 100), (98, 108, 316, 305), (304, 315, 107, 97), (104, 111, 108, 98), (102, 110, 115, 113), (309, 102, 113, 317), (163, 101, 114, 166), (101, 310, 318, 114), (100, 109, 118, 116), (307, 100, 116, 319), (162, 99, 117, 167), (99, 308, 320, 117), (105, 112, 121, 120), (313, 105, 120, 321), (165, 106, 119, 168), (106, 314, 322, 119), (97, 107, 124, 122), (96, 306, 324, 123), (160, 96, 123, 169), (304, 97, 122, 323), (122, 124, 126, 127), (132, 131, 128, 129), (169, 123, 125, 170), (323, 122, 127, 325), (128, 327, 328, 129), (422, 421, 327, 128), (131, 423, 422, 128), (125, 123, 423, 131), (123, 324, 424, 423), (106, 125, 131, 132), (314, 106, 132, 330), (132, 129, 186, 188), (351, 187, 185, 350), (330, 132, 188, 352), (144, 145, 139, 138), (142, 143, 137, 136), (146, 145, 137, 143), (144, 147, 142, 136), (138, 139, 141, 140), (138, 140, 147, 144), (143, 142, 147, 140, 141, 146), (141, 139, 145, 146), (136, 137, 145, 144), (337, 338, 151, 150), (150, 151, 149, 148), (148, 149, 336, 335), (337, 150, 148, 335), (151, 338, 336, 149), (180, 172, 155, 176), (536, 533, 159, 177), (179, 174, 157, 178), (531, 528, 153, 175), (539, 173, 156, 534), (529, 172, 153, 528), (124, 169, 170, 126), (107, 160, 169, 124), (112, 165, 168, 121), (109, 162, 167, 118), (110, 163, 166, 115), (126, 170, 165, 112), (115, 166, 164, 111), (118, 167, 163, 110), (121, 168, 162, 109), (108, 161, 344, 316), (315, 343, 160, 107), (111, 164, 161, 108), (526, 155, 172, 529), (537, 158, 173, 539), (177, 159, 174, 179), (175, 153, 172, 180), (152, 175, 180, 171), (158, 177, 179, 173), (527, 531, 175, 152), (173, 179, 178, 156), (537, 536, 177, 158), (171, 180, 176, 154), (334, 333, 134, 135), (337, 183, 184, 338), (183, 181, 182, 184), (181, 335, 336, 182), (337, 335, 181, 183), (184, 182, 336, 338), (350, 185, 186, 349), (185, 187, 188, 186), (187, 351, 352, 188), (129, 328, 349, 186), (135, 134, 190, 189), (189, 190, 192, 191), (191, 192, 194, 193), (193, 194, 360, 359), (439, 196, 198, 440), (444, 204, 202, 441), (441, 202, 200, 442), (443, 206, 196, 439), (203, 201, 199, 205), (204, 198, 196, 206), (202, 204, 206, 200), (197, 203, 205, 195), (442, 200, 206, 443), (440, 198, 204, 444), (433, 208, 210, 434), (438, 216, 214, 435), (435, 214, 212, 436), (437, 218, 208, 433), (215, 213, 211, 217), (216, 210, 208, 218), (214, 216, 218, 212), (209, 215, 217, 207), (436, 212, 218, 437), (434, 210, 216, 438), (311, 305, 221, 227), (284, 226, 287), (343, 283, 219, 306), (242, 222, 308, 322), (291, 285, 222, 242), (321, 307, 223, 243), (240, 224, 310, 320), (290, 286, 224, 240), (319, 309, 225, 239), (237, 226, 312, 318), (289, 287, 226, 237), (317, 311, 227, 236), (325, 313, 228, 250), (293, 288, 229, 248), (250, 228, 235, 249), (236, 227, 234, 238), (239, 225, 233, 241), (243, 223, 232, 244), (221, 305, 316, 231), (304, 220, 230, 315), (227, 221, 231, 234), (225, 236, 238, 233), (309, 317, 236, 225), (286, 289, 237, 224), (224, 237, 318, 310), (223, 239, 241, 232), (307, 319, 239, 223), (285, 290, 240, 222), (222, 240, 320, 308), (228, 243, 244, 235), (313, 321, 243, 228), (288, 291, 242, 229), (229, 242, 322, 314), (220, 245, 247, 230), (219, 246, 324, 306), (283, 292, 246, 219), (304, 323, 245, 220), (245, 250, 249, 247), (255, 252, 251, 254), (292, 293, 248, 246), (323, 325, 250, 245), (251, 252, 328, 327), (425, 251, 327, 421), (254, 251, 425, 426), (248, 254, 426, 246), (246, 426, 424, 324), (229, 255, 254, 248), (314, 330, 255, 229), (255, 348, 346, 252), (351, 350, 345, 347), (330, 352, 348, 255), (267, 261, 262, 268), (265, 259, 260, 266), (266, 269, 264, 263, 270, 265), (269, 266, 260, 268), (267, 259, 265, 270), (261, 263, 264, 262), (261, 267, 270, 263), (264, 269, 268, 262), (259, 267, 268, 260), (337, 273, 274, 338), (273, 271, 272, 274), (271, 335, 336, 272), (337, 335, 271, 273), (274, 272, 336, 338), (303, 299, 278, 295), (544, 300, 282, 541), (302, 301, 280, 297), (523, 298, 276, 520), (547, 542, 279, 296), (521, 520, 276, 295), (247, 249, 293, 292), (230, 247, 292, 283), (235, 244, 291, 288), (232, 241, 290, 285), (233, 238, 289, 286), (249, 235, 288, 293), (238, 234, 287, 289), (241, 233, 286, 290), (244, 232, 285, 291), (231, 316, 344, 284), (315, 230, 283, 343), (234, 231, 284, 287), (518, 521, 295, 278), (545, 547, 296, 281), (300, 302, 297, 282), (298, 303, 295, 276), (275, 294, 303, 298), (281, 296, 302, 300), (519, 275, 298, 523), (296, 279, 301, 302), (545, 281, 300, 544), (294, 277, 299, 303), (133, 331, 432, 428), (326, 314, 330, 332), (324, 326, 332, 424), (334, 258, 257, 333), (335, 336, 338, 337), (337, 338, 342, 341), (341, 342, 340, 339), (339, 340, 336, 335), (337, 341, 339, 335), (342, 338, 336, 340), (350, 349, 346, 345), (345, 346, 348, 347), (347, 348, 352, 351), (252, 346, 349, 328), (258, 353, 354, 257), (353, 355, 356, 354), (355, 357, 358, 356), (357, 359, 360, 358), (451, 452, 364, 362), (456, 453, 368, 370), (453, 454, 366, 368), (455, 451, 362, 372), (369, 371, 365, 367), (370, 372, 362, 364), (368, 366, 372, 370), (363, 361, 371, 369), (454, 455, 372, 366), (452, 456, 370, 364), (445, 446, 376, 374), (450, 447, 380, 382), (447, 448, 378, 380), (449, 445, 374, 384), (381, 383, 377, 379), (382, 384, 374, 376), (380, 378, 384, 382), (375, 373, 383, 381), (448, 449, 384, 378), (446, 450, 382, 376), (385, 386, 388, 387), (387, 388, 392, 391), (391, 392, 390, 389), (389, 390, 386, 385), (387, 391, 389, 385), (392, 388, 386, 390), (393, 394, 396, 395), (395, 396, 398, 397), (397, 398, 400, 399), (399, 400, 402, 401), (401, 402, 404, 403), (403, 404, 406, 405), (405, 406, 408, 407), (407, 408, 410, 409), (396, 394, 412, 410, 408, 406, 404, 402, 400, 398), (409, 410, 412, 411), (411, 412, 394, 393), (393, 395, 397, 399, 401, 403, 405, 407, 409, 411), (413, 414, 416, 415), (415, 416, 420, 419), (419, 420, 418, 417), (417, 418, 414, 413), (415, 419, 417, 413), (420, 416, 414, 418), (130, 329, 421, 422), (133, 130, 422, 423), (331, 133, 423, 424), (329, 253, 425, 421), (253, 256, 426, 425), (256, 331, 424, 426), (431, 427, 428, 432, 430, 429), (329, 130, 427, 431), (331, 256, 430, 432), (253, 329, 431, 429), (130, 133, 428, 427), (256, 253, 429, 430), (209, 434, 438, 215), (211, 436, 437, 217), (217, 437, 433, 207), (213, 435, 436, 211), (215, 438, 435, 213), (207, 433, 434, 209), (197, 440, 444, 203), (199, 442, 443, 205), (205, 443, 439, 195), (201, 441, 442, 199), (203, 444, 441, 201), (195, 439, 440, 197), (375, 381, 450, 446), (377, 383, 449, 448), (383, 373, 445, 449), (379, 377, 448, 447), (381, 379, 447, 450), (373, 375, 446, 445), (363, 369, 456, 452), (365, 371, 455, 454), (371, 361, 451, 455), (367, 365, 454, 453), (369, 367, 453, 456), (361, 363, 452, 451), (352, 349, 350, 351), (344, 312, 226, 284), (312, 344, 161, 103), (458, 457, 460, 461), (459, 458, 461, 462), (457, 473, 460), (469, 459, 462), (462, 461, 464, 465), (460, 473, 463), (469, 462, 465), (461, 460, 463, 464), (465, 464, 467, 468), (463, 473, 466), (469, 465, 468), (464, 463, 466, 467), (467, 466, 470, 471), (468, 467, 471, 472), (466, 473, 470), (469, 468, 472), (469, 472, 476), (471, 470, 474, 475), (472, 471, 475, 476), (470, 473, 474), (469, 476, 479), (475, 474, 477, 478), (476, 475, 478, 479), (474, 473, 477), (469, 479, 482), (478, 477, 480, 481), (479, 478, 481, 482), (477, 473, 480), (469, 482, 459), (481, 480, 457, 458), (482, 481, 458, 459), (480, 473, 457), (483, 484, 486, 485), (485, 486, 490, 489), (489, 490, 488, 487), (487, 488, 484, 483), (485, 489, 487, 483), (490, 486, 484, 488), (492, 491, 494, 495), (493, 492, 495, 496), (491, 507, 494), (503, 493, 496), (496, 495, 498, 499), (494, 507, 497), (503, 496, 499), (495, 494, 497, 498), (499, 498, 501, 502), (497, 507, 500), (503, 499, 502), (498, 497, 500, 501), (501, 500, 504, 505), (502, 501, 505, 506), (500, 507, 504), (503, 502, 506), (503, 506, 510), (505, 504, 508, 509), (506, 505, 509, 510), (504, 507, 508), (503, 510, 513), (509, 508, 511, 512), (510, 509, 512, 513), (508, 507, 511), (503, 513, 516), (512, 511, 514, 515), (513, 512, 515, 516), (511, 507, 514), (503, 516, 493), (515, 514, 491, 492), (516, 515, 492, 493), (514, 507, 491), (277, 517, 524, 299), (542, 519, 523, 548), (277, 294, 522, 517), (541, 543, 521, 518), (543, 546, 520, 521), (294, 275, 519, 522), (548, 523, 520, 546), (299, 524, 518, 278), (154, 176, 532, 525), (534, 540, 531, 527), (154, 525, 530, 171), (533, 526, 529, 535), (535, 529, 528, 538), (171, 530, 527, 152), (540, 538, 528, 531), (176, 155, 526, 532), (178, 157, 538, 540), (174, 535, 538, 157), (159, 533, 535, 174), (156, 178, 540, 534), (525, 532, 536, 537), (525, 537, 539, 530), (530, 539, 534, 527), (532, 526, 533, 536), (301, 548, 546, 280), (297, 280, 546, 543), (282, 297, 543, 541), (279, 542, 548, 301), (517, 545, 544, 524), (517, 522, 547, 545), (522, 519, 542, 547), (524, 544, 541, 518), (565, 564, 567), (560, 558, 564, 565), (551, 552, 554, 553), (566, 565, 567), (558, 556, 563, 564), (553, 554, 556, 555), (549, 550, 567), (554, 552, 550, 549), (555, 556, 558, 557), (552, 562, 566, 550), (557, 558, 560, 559), (556, 554, 549, 563), (563, 549, 567), (559, 560, 562, 561), (550, 566, 567), (562, 560, 565, 566), (561, 562, 552, 551), (551, 553, 555, 557, 559, 561), (564, 563, 567)])
me_cube_002.polygons.foreach_set('material_index', [0, 0, 0, 0, 0, 0, 0, 0, 0, 0, 0, 0, 0, 0, 0, 0, 0, 0, 0, 0, 0, 0, 0, 0, 0, 0, 0, 0, 0, 0, 0, 0, 0, 0, 0, 0, 0, 0, 0, 0, 0, 0, 0, 0, 0, 0, 0, 0, 0, 0, 0, 0, 0, 0, 0, 0, 0, 0, 0, 0, 0, 0, 0, 0, 0, 0, 0, 0, 0, 0, 0, 0, 0, 0, 0, 0, 0, 0, 0, 0, 2, 2, 2, 2, 2, 2, 2, 2, 2, 2, 2, 2, 2, 2, 2, 2, 2, 2, 2, 2, 2, 2, 2, 2, 2, 2, 2, 2, 2, 2, 2, 2, 2, 2, 2, 2, 2, 2, 2, 2, 2, 2, 2, 2, 2, 2, 2, 2, 2, 2, 2, 2, 2, 2, 2, 2, 2, 2, 2, 2, 2, 2, 2, 2, 2, 2, 2, 2, 2, 2, 2, 2, 2, 2, 2, 2, 2, 2, 2, 2, 2, 2, 2, 2, 2, 2, 2, 2, 2, 2, 2, 2, 2, 2, 2, 2, 2, 2, 2, 2, 2, 2, 2, 2, 2, 2, 2, 2, 2, 2, 2, 2, 2, 2, 2, 2, 2, 2, 2, 2, 2, 2, 2, 2, 2, 2, 2, 2, 2, 2, 2, 2, 2, 2, 2, 2, 2, 2, 2, 2, 2, 2, 2, 2, 2, 2, 2, 2, 2, 2, 2, 2, 2, 2, 2, 2, 2, 2, 2, 2, 2, 2, 2, 2, 2, 2, 2, 2, 2, 2, 2, 2, 2, 2, 2, 2, 2, 2, 2, 2, 2, 2, 2, 2, 2, 2, 2, 2, 2, 2, 2, 2, 2, 2, 2, 2, 2, 2, 2, 2, 2, 2, 2, 2, 2, 2, 2, 2, 2, 2, 2, 2, 2, 2, 2, 2, 2, 2, 2, 2, 2, 2, 2, 2, 2, 2, 2, 2, 2, 2, 2, 2, 2, 2, 2, 2, 2, 2, 2, 2, 2, 2, 2, 2, 2, 2, 2, 2, 2, 2, 2, 2, 2, 2, 2, 2, 2, 2, 2, 2, 2, 2, 2, 2, 2, 2, 2, 2, 2, 2, 2, 2, 2, 2, 2, 2, 2, 2, 2, 2, 2, 2, 2, 2, 2, 2, 2, 2, 2, 2, 2, 2, 2, 2, 2, 2, 2, 2, 2, 2, 2, 2, 2, 2, 2, 2, 2, 2, 2, 2, 2, 2, 2, 2, 2, 2, 2, 2, 2, 2, 2, 2, 2, 2, 2, 2, 2, 2, 2, 2, 2, 2, 2, 2, 2, 2, 2, 2, 2, 2, 2, 2, 2, 2, 2, 2, 2, 2, 2, 2, 2, 2, 2, 2, 2, 2, 2, 2, 2, 2, 2, 2, 2, 2, 2, 2, 2, 2, 2, 2, 2, 2, 2, 2, 2, 2, 2, 2, 2, 2, 2, 2, 2, 2, 2, 2, 2, 2, 2, 2, 2, 2, 2, 2, 2, 2, 2, 2, 2, 2, 2, 2, 2, 2, 2, 2, 2, 2, 2, 2, 2, 2, 2, 2, 2, 2, 2, 2, 2, 2, 2, 2, 2, 0, 0, 0, 0, 0, 0, 0, 0, 0, 0, 0, 0, 0, 0, 0, 0, 0, 0, 0])
_uv = me_cube_002.uv_layers.new(name='UVMap')
_uv.uv.foreach_set('vector', [0.2012, 0.9902, 0.2012, 0.9902, 0.2012, 0.9902, 0.2012, 0.9902, 0.2012, 0.9902, 0.2012, 0.9902, 0.2012, 0.9902, 0.2012, 0.9902, 0.2012, 0.9902, 0.2012, 0.9902, 0.2012, 0.9902, 0.2012, 0.9902, 0.2012, 0.9902, 0.2012, 0.9902, 0.2012, 0.9902, 0.2012, 0.9902, 0.2012, 0.9902, 0.2012, 0.9902, 0.2012, 0.9902, 0.2012, 0.9902, 0.2012, 0.9902, 0.2012, 0.9902, 0.2012, 0.9902, 0.2012, 0.9902, 0.2012, 0.9902, 0.2012, 0.9902, 0.2012, 0.9902, 0.2012, 0.9902, 0.2012, 0.9902, 0.2012, 0.9902, 0.2012, 0.9902, 0.2012, 0.9902, 0.2012, 0.9902, 0.2012, 0.9902, 0.2012, 0.9902, 0.2012, 0.9902, 0.2012, 0.9902, 0.2012, 0.9902, 0.2012, 0.9902, 0.2012, 0.9902, 0.2012, 0.9902, 0.2012, 0.9902, 0.2012, 0.9902, 0.2012, 0.9902, 0.2012, 0.9902, 0.2012, 0.9902, 0.2012, 0.9902, 0.2012, 0.9902, 0.2012, 0.9902, 0.2012, 0.9902, 0.2012, 0.9902, 0.2012, 0.9902, 0.2012, 0.9902, 0.2012, 0.9902, 0.2012, 0.9902, 0.2012, 0.9902, 0.2012, 0.9902, 0.2012, 0.9902, 0.2012, 0.9902, 0.2012, 0.9902, 0.2012, 0.9902, 0.2012, 0.9902, 0.2012, 0.9902, 0.2012, 0.9902, 0.2012, 0.9902, 0.2012, 0.9902, 0.2012, 0.9902, 0.2012, 0.9902, 0.2012, 0.9902, 0.2012, 0.9902, 0.2012, 0.9902, 0.2012, 0.9902, 0.2012, 0.9902, 0.2012, 0.9902, 0.2012, 0.9902, 0.2012, 0.9902, 0.2012, 0.9902, 0.2012, 0.9902, 0.2012, 0.9902, 0.2012, 0.9902, 0.2012, 0.9902, 0.2012, 0.9902, 0.2012, 0.9902, 0.2012, 0.9902, 0.2012, 0.9902, 0.2012, 0.9902, 0.2012, 0.9902, 0.2012, 0.9902, 0.2012, 0.9902, 0.2012, 0.9902, 0.2012, 0.9902, 0.2012, 0.9902, 0.2012, 0.9902, 0.2012, 0.9902, 0.2012, 0.9902, 0.2012, 0.9902, 0.2012, 0.9902, 0.2012, 0.9902, 0.2012, 0.9902, 0.2012, 0.9902, 0.2012, 0.9902, 0.2012, 0.9902, 0.2012, 0.9902, 0.2012, 0.9902, 0.2012, 0.9902, 0.2012, 0.9902, 0.2012, 0.9902, 0.2012, 0.9902, 0.2012, 0.9902, 0.2012, 0.9902, 0.2012, 0.9902, 0.2012, 0.9902, 0.2012, 0.9902, 0.2012, 0.9902, 0.2012, 0.9902, 0.2012, 0.9902, 0.2012, 0.9902, 0.2012, 0.9902, 0.2012, 0.9902, 0.2012, 0.9902, 0.2012, 0.9902, 0.2012, 0.9902, 0.2012, 0.9902, 0.2012, 0.9902, 0.2012, 0.9902, 0.2012, 0.9902, 0.2012, 0.9902, 0.2012, 0.9902, 0.2012, 0.9902, 0.2012, 0.9902, 0.2012, 0.9902, 0.2012, 0.9902, 0.2012, 0.9902, 0.2012, 0.9902, 0.2012, 0.9902, 0.2012, 0.9902, 0.2012, 0.9902, 0.2012, 0.9902, 0.2012, 0.9902, 0.2012, 0.9902, 0.2012, 0.9902, 0.2012, 0.9902, 0.2012, 0.9902, 0.2012, 0.9902, 0.2012, 0.9902, 0.2012, 0.9902, 0.2012, 0.9902, 0.2012, 0.9902, 0.2012, 0.9902, 0.2012, 0.9902, 0.2012, 0.9902, 0.2012, 0.9902, 0.2012, 0.9902, 0.2012, 0.9902, 0.2012, 0.9902, 0.2012, 0.9902, 0.2012, 0.9902, 0.2012, 0.9902, 0.2012, 0.9902, 0.2012, 0.9902, 0.2012, 0.9902, 0.2012, 0.9902, 0.2012, 0.9902, 0.2012, 0.9902, 0.2012, 0.9902, 0.2012, 0.9902, 0.2012, 0.9902, 0.2012, 0.9902, 0.2012, 0.9902, 0.2012, 0.9902, 0.2012, 0.9902, 0.2012, 0.9902, 0.2012, 0.9902, 0.2012, 0.9902, 0.2012, 0.9902, 0.2012, 0.9902, 0.2012, 0.9902, 0.2012, 0.9902, 0.2012, 0.9902, 0.2012, 0.9902, 0.2012, 0.9902, 0.2012, 0.9902, 0.2012, 0.9902, 0.2012, 0.9902, 0.2012, 0.9902, 0.2012, 0.9902, 0.2012, 0.9902, 0.2012, 0.9902, 0.2012, 0.9902, 0.2012, 0.9902, 0.2012, 0.9902, 0.2012, 0.9902, 0.2012, 0.9902, 0.2012, 0.9902, 0.2012, 0.9902, 0.2012, 0.9902, 0.2012, 0.9902, 0.2012, 0.9902, 0.2012, 0.9902, 0.2012, 0.9902, 0.2012, 0.9902, 0.2012, 0.9902, 0.2012, 0.9902, 0.2012, 0.9902, 0.2012, 0.9902, 0.2012, 0.9902, 0.2012, 0.9902, 0.2012, 0.9902, 0.2012, 0.9902, 0.2012, 0.9902, 0.2012, 0.9902, 0.2012, 0.9902, 0.2012, 0.9902, 0.2012, 0.9902, 0.2012, 0.9902, 0.2012, 0.9902, 0.2012, 0.9902, 0.2012, 0.9902, 0.2012, 0.9902, 0.2012, 0.9902, 0.2012, 0.9902, 0.2012, 0.9902, 0.2012, 0.9902, 0.2012, 0.9902, 0.2012, 0.9902, 0.2012, 0.9902, 0.2012, 0.9902, 0.2012, 0.9902, 0.2012, 0.9902, 0.2012, 0.9902, 0.2012, 0.9902, 0.2012, 0.9902, 0.2012, 0.9902, 0.2012, 0.9902, 0.2012, 0.9902, 0.2012, 0.9902, 0.2012, 0.9902, 0.2012, 0.9902, 0.2012, 0.9902, 0.2012, 0.9902, 0.2012, 0.9902, 0.2012, 0.9902, 0.2012, 0.9902, 0.2012, 0.9902, 0.2012, 0.9902, 0.2012, 0.9902, 0.2012, 0.9902, 0.2012, 0.9902, 0.2012, 0.9902, 0.2012, 0.9902, 0.2012, 0.9902, 0.2012, 0.9902, 0.2012, 0.9902, 0.2012, 0.9902, 0.2012, 0.9902, 0.2012, 0.9902, 0.2012, 0.9902, 0.2012, 0.9902, 0.2012, 0.9902, 0.2012, 0.9902, 0.2012, 0.9902, 0.2012, 0.9902, 0.2012, 0.9902, 0.2012, 0.9902, 0.2012, 0.9902, 0.2012, 0.9902, 0.2012, 0.9902, 0.2012, 0.9902, 0.2012, 0.9902, 0.2012, 0.9902, 0.2012, 0.9902, 0.2012, 0.9902, 0.2012, 0.9902, 0.2012, 0.9902, 0.2012, 0.9902, 0.2012, 0.9902, 0.2012, 0.9902, 0.2012, 0.9902, 0.2012, 0.9902, 0.2012, 0.9902, 0.2012, 0.9902, 0.2012, 0.9902, 0.2012, 0.9902, 0.2012, 0.9902, 0.2012, 0.9902, 0.2012, 0.9902, 0.2012, 0.9902, 0.2012, 0.9902, 0.2012, 0.9902, 0.2012, 0.9902, 0.2012, 0.9902, 0.2012, 0.9902, 0.2012, 0.9902, 0.2012, 0.9902, 0.2012, 0.9902, 0.2012, 0.9902, 0.2012, 0.9902, 0.2012, 0.9902, 0.2012, 0.9902, 0.2012, 0.9902, 0.2012, 0.9902, 0.2012, 0.9902, 0.2012, 0.9902, 0.2012, 0.9902, 0.2012, 0.9902, 0.2012, 0.9902, 0.2012, 0.9902, 0.2012, 0.9902, 0.2012, 0.9902, 0.2012, 0.9902, 0.2012, 0.9902, 0.2012, 0.9902, 0.2012, 0.9902, 0.2012, 0.9902, 0.2012, 0.9902, 0.2012, 0.9902, 0.2012, 0.9902, 0.2012, 0.9902, 0.2012, 0.9902, 0.2012, 0.9902, 0.1705, 0.9537, 0.1705, 0.9537, 0.1705, 0.9537, 0.1705, 0.9537, 0.201, 0.9848, 0.201, 0.9848, 0.201, 0.9848, 0.201, 0.9848, 0.201, 0.9848, 0.201, 0.9848, 0.201, 0.9848, 0.201, 0.9848, 0.201, 0.9848, 0.201, 0.9848, 0.201, 0.9848, 0.201, 0.9848, 0.201, 0.9848, 0.201, 0.9848, 0.201, 0.9848, 0.1705, 0.9537, 0.1705, 0.9537, 0.1705, 0.9537, 0.1705, 0.9537, 0.201, 0.9848, 0.201, 0.9848, 0.201, 0.9848, 0.201, 0.9848, 0.201, 0.9848, 0.201, 0.9848, 0.201, 0.9848, 0.201, 0.9848, 0.1705, 0.9537, 0.1705, 0.9537, 0.1705, 0.9537, 0.1705, 0.9537, 0.201, 0.9848, 0.201, 0.9848, 0.201, 0.9848, 0.201, 0.9848, 0.201, 0.9848, 0.201, 0.9848, 0.201, 0.9848, 0.201, 0.9848, 0.1705, 0.9537, 0.1705, 0.9537, 0.1705, 0.9537, 0.1705, 0.9537, 0.1705, 0.9537, 0.1705, 0.9537, 0.1705, 0.9537, 0.1705, 0.9537, 0.201, 0.9848, 0.201, 0.9848, 0.201, 0.9848, 0.201, 0.9848, 0.1705, 0.9537, 0.1705, 0.9537, 0.1705, 0.9537, 0.1705, 0.9537, 0.1705, 0.9537, 0.1705, 0.9537, 0.1705, 0.9537, 0.1705, 0.9537, 0.1705, 0.9537, 0.1705, 0.9537, 0.1705, 0.9537, 0.1705, 0.9537, 0.1705, 0.9537, 0.1705, 0.9537, 0.1705, 0.9537, 0.1705, 0.9537, 0.1705, 0.9537, 0.1705, 0.9537, 0.1705, 0.9537, 0.1705, 0.9537, 0.201, 0.9848, 0.201, 0.9848, 0.201, 0.9848, 0.201, 0.9848, 0.1705, 0.9537, 0.1705, 0.9537, 0.1705, 0.9537, 0.1705, 0.9537, 0.1705, 0.9537, 0.1705, 0.9537, 0.1705, 0.9537, 0.1705, 0.9537, 0.1705, 0.9537, 0.1705, 0.9537, 0.1705, 0.9537, 0.1705, 0.9537, 0.201, 0.9848, 0.201, 0.9848, 0.201, 0.9848, 0.201, 0.9848, 0.201, 0.9848, 0.201, 0.9848, 0.201, 0.9848, 0.201, 0.9848, 0.1705, 0.9537, 0.1705, 0.9537, 0.1705, 0.9537, 0.1705, 0.9537, 0.1705, 0.9537, 0.1705, 0.9537, 0.1705, 0.9537, 0.1705, 0.9537, 0.201, 0.9848, 0.201, 0.9848, 0.201, 0.9848, 0.201, 0.9848, 0.201, 0.9848, 0.201, 0.9848, 0.201, 0.9848, 0.201, 0.9848, 0.1705, 0.9537, 0.1705, 0.9537, 0.1705, 0.9537, 0.1705, 0.9537, 0.1705, 0.9537, 0.1705, 0.9537, 0.1705, 0.9537, 0.1705, 0.9537, 0.201, 0.9848, 0.201, 0.9848, 0.201, 0.9848, 0.201, 0.9848, 0.201, 0.9848, 0.201, 0.9848, 0.201, 0.9848, 0.201, 0.9848, 0.1705, 0.9537, 0.1705, 0.9537, 0.1705, 0.9537, 0.1705, 0.9537, 0.201, 0.9848, 0.201, 0.9848, 0.201, 0.9848, 0.201, 0.9848, 0.201, 0.9848, 0.201, 0.9848, 0.201, 0.9848, 0.201, 0.9848, 0.1705, 0.9537, 0.1705, 0.9537, 0.1705, 0.9537, 0.1705, 0.9537, 0.1705, 0.9537, 0.1705, 0.9537, 0.1705, 0.9537, 0.1705, 0.9537, 0.201, 0.9848, 0.201, 0.9848, 0.201, 0.9848, 0.201, 0.9848, 0.201, 0.9848, 0.201, 0.9848, 0.201, 0.9848, 0.201, 0.9848, 0.1705, 0.9537, 0.1705, 0.9537, 0.1705, 0.9537, 0.1705, 0.9537, 0.201, 0.9848, 0.201, 0.9848, 0.201, 0.9848, 0.201, 0.9848, 0.201, 0.9848, 0.201, 0.9848, 0.201, 0.9848, 0.201, 0.9848, 0.201, 0.9848, 0.201, 0.9848, 0.201, 0.9848, 0.201, 0.9848, 0.201, 0.9848, 0.201, 0.9848, 0.201, 0.9848, 0.201, 0.9848, 0.201, 0.9848, 0.201, 0.9848, 0.201, 0.9848, 0.201, 0.9848, 0.201, 0.9848, 0.201, 0.9848, 0.201, 0.9848, 0.201, 0.9848, 0.201, 0.9848, 0.201, 0.9848, 0.201, 0.9848, 0.201, 0.9848, 0.201, 0.9848, 0.201, 0.9848, 0.201, 0.9848, 0.201, 0.9848, 0.1034, 0.9848, 0.1034, 0.9848, 0.1034, 0.9848, 0.1034, 0.9848, 0.201, 0.9848, 0.201, 0.9848, 0.201, 0.9848, 0.201, 0.9848, 0.201, 0.9848, 0.201, 0.9848, 0.201, 0.9848, 0.201, 0.9848, 0.1705, 0.9537, 0.1705, 0.9537, 0.1705, 0.9537, 0.1705, 0.9537, 0.2037, 0.9869, 0.2037, 0.9869, 0.2037, 0.9869, 0.2037, 0.9869, 0.1705, 0.9537, 0.1705, 0.9537, 0.1705, 0.9537, 0.1705, 0.9537, 0.201, 0.9848, 0.201, 0.9848, 0.201, 0.9848, 0.201, 0.9848, 0.1705, 0.9537, 0.1705, 0.9537, 0.1705, 0.9537, 0.1705, 0.9537, 0.201, 0.9848, 0.201, 0.9848, 0.201, 0.9848, 0.201, 0.9848, 0.201, 0.9848, 0.201, 0.9848, 0.201, 0.9848, 0.201, 0.9848, 0.201, 0.9848, 0.201, 0.9848, 0.201, 0.9848, 0.201, 0.9848, 0.201, 0.9848, 0.201, 0.9848, 0.1716, 0.946, 0.1716, 0.946, 0.1716, 0.946, 0.1716, 0.946, 0.1716, 0.946, 0.1716, 0.946, 0.1716, 0.946, 0.1716, 0.946, 0.1716, 0.946, 0.1716, 0.946, 0.1716, 0.946, 0.1716, 0.946, 0.1716, 0.946, 0.1716, 0.946, 0.1716, 0.946, 0.1716, 0.946, 0.1716, 0.946, 0.1716, 0.946, 0.1716, 0.946, 0.1716, 0.946, 0.201, 0.9848, 0.201, 0.9848, 0.201, 0.9848, 0.201, 0.9848, 0.201, 0.9848, 0.201, 0.9848, 0.201, 0.9848, 0.201, 0.9848, 0.201, 0.9848, 0.201, 0.9848, 0.201, 0.9848, 0.201, 0.9848, 0.201, 0.9848, 0.201, 0.9848, 0.201, 0.9848, 0.201, 0.9848, 0.1705, 0.9537, 0.1705, 0.9537, 0.1705, 0.9537, 0.1705, 0.9537, 0.201, 0.9848, 0.201, 0.9848, 0.201, 0.9848, 0.201, 0.9848, 0.201, 0.9848, 0.201, 0.9848, 0.201, 0.9848, 0.201, 0.9848, 0.201, 0.9848, 0.201, 0.9848, 0.201, 0.9848, 0.201, 0.9848, 0.201, 0.9848, 0.201, 0.9848, 0.201, 0.9848, 0.201, 0.9848, 0.201, 0.9848, 0.201, 0.9848, 0.201, 0.9848, 0.201, 0.9848, 0.201, 0.9848, 0.201, 0.9848, 0.201, 0.9848, 0.201, 0.9848, 0.201, 0.9848, 0.201, 0.9848, 0.201, 0.9848, 0.201, 0.9848, 0.201, 0.9848, 0.201, 0.9848, 0.201, 0.9848, 0.201, 0.9848, 0.201, 0.9848, 0.201, 0.9848, 0.201, 0.9848, 0.201, 0.9848, 0.201, 0.9848, 0.201, 0.9848, 0.201, 0.9848, 0.201, 0.9848, 0.201, 0.9848, 0.201, 0.9848, 0.201, 0.9848, 0.201, 0.9848, 0.201, 0.9848, 0.201, 0.9848, 0.201, 0.9848, 0.201, 0.9848, 0.201, 0.9848, 0.201, 0.9848, 0.201, 0.9848, 0.201, 0.9848, 0.201, 0.9848, 0.201, 0.9848, 0.201, 0.9848, 0.201, 0.9848, 0.1705, 0.9537, 0.1705, 0.9537, 0.1705, 0.9537, 0.1705, 0.9537, 0.201, 0.9848, 0.201, 0.9848, 0.201, 0.9848, 0.201, 0.9848, 0.201, 0.9848, 0.201, 0.9848, 0.201, 0.9848, 0.201, 0.9848, 0.201, 0.9848, 0.201, 0.9848, 0.201, 0.9848, 0.201, 0.9848, 0.201, 0.9848, 0.201, 0.9848, 0.201, 0.9848, 0.201, 0.9848, 0.1705, 0.9537, 0.1705, 0.9537, 0.1705, 0.9537, 0.1705, 0.9537, 0.201, 0.9848, 0.201, 0.9848, 0.201, 0.9848, 0.201, 0.9848, 0.1715, 0.9556, 0.1715, 0.9556, 0.1715, 0.9556, 0.1715, 0.9556, 0.201, 0.9848, 0.201, 0.9848, 0.201, 0.9848, 0.201, 0.9848, 0.1705, 0.9537, 0.1705, 0.9537, 0.1705, 0.9537, 0.1705, 0.9537, 0.1716, 0.946, 0.1716, 0.946, 0.1716, 0.946, 0.1716, 0.946, 0.1716, 0.946, 0.1716, 0.946, 0.1716, 0.946, 0.1716, 0.946, 0.1716, 0.946, 0.1716, 0.946, 0.1716, 0.946, 0.1716, 0.946, 0.1716, 0.946, 0.1716, 0.946, 0.1716, 0.946, 0.1716, 0.946, 0.1716, 0.946, 0.1716, 0.946, 0.1716, 0.946, 0.1716, 0.946, 0.201, 0.9848, 0.201, 0.9848, 0.201, 0.9848, 0.201, 0.9848, 0.201, 0.9848, 0.201, 0.9848, 0.201, 0.9848, 0.201, 0.9848, 0.201, 0.9848, 0.201, 0.9848, 0.201, 0.9848, 0.201, 0.9848, 0.201, 0.9848, 0.201, 0.9848, 0.201, 0.9848, 0.201, 0.9848, 0.1705, 0.9537, 0.1705, 0.9537, 0.1705, 0.9537, 0.1705, 0.9537, 0.1705, 0.9537, 0.1705, 0.9537, 0.1705, 0.9537, 0.1705, 0.9537, 0.1705, 0.9537, 0.1705, 0.9537, 0.1705, 0.9537, 0.1705, 0.9537, 0.1705, 0.9537, 0.1705, 0.9537, 0.1705, 0.9537, 0.1705, 0.9537, 0.2053, 0.9868, 0.2053, 0.9868, 0.2053, 0.9868, 0.2053, 0.9868, 0.2053, 0.9868, 0.2053, 0.9868, 0.2053, 0.9868, 0.2053, 0.9868, 0.2053, 0.9868, 0.2053, 0.9868, 0.2053, 0.9868, 0.2053, 0.9868, 0.2053, 0.9868, 0.2053, 0.9868, 0.2053, 0.9868, 0.2053, 0.9868, 0.2053, 0.9868, 0.2053, 0.9868, 0.2053, 0.9868, 0.2053, 0.9868, 0.2053, 0.9868, 0.2053, 0.9868, 0.2053, 0.9868, 0.2053, 0.9868, 0.2053, 0.9868, 0.2053, 0.9868, 0.2053, 0.9868, 0.2053, 0.9868, 0.2053, 0.9868, 0.2053, 0.9868, 0.2053, 0.9868, 0.2053, 0.9868, 0.2053, 0.9868, 0.2053, 0.9868, 0.2053, 0.9868, 0.2053, 0.9868, 0.2053, 0.9868, 0.2053, 0.9868, 0.2053, 0.9868, 0.2053, 0.9868, 0.2053, 0.9868, 0.2053, 0.9868, 0.2053, 0.9868, 0.2053, 0.9868, 0.2053, 0.9868, 0.2053, 0.9868, 0.2053, 0.9868, 0.2053, 0.9868, 0.2053, 0.9868, 0.2053, 0.9868, 0.2053, 0.9868, 0.2053, 0.9868, 0.2053, 0.9868, 0.2053, 0.9868, 0.2053, 0.9868, 0.2053, 0.9868, 0.2053, 0.9868, 0.2053, 0.9868, 0.2053, 0.9868, 0.2053, 0.9868, 0.2053, 0.9868, 0.2053, 0.9868, 0.2053, 0.9868, 0.2053, 0.9868, 0.2053, 0.9868, 0.2053, 0.9868, 0.2053, 0.9868, 0.2053, 0.9868, 0.2053, 0.9868, 0.2053, 0.9868, 0.2053, 0.9868, 0.2053, 0.9868, 0.2053, 0.9868, 0.2053, 0.9868, 0.2053, 0.9868, 0.2053, 0.9868, 0.2053, 0.9868, 0.2053, 0.9868, 0.2053, 0.9868, 0.2053, 0.9868, 0.1705, 0.9537, 0.1705, 0.9537, 0.1705, 0.9537, 0.1705, 0.9537, 0.201, 0.9848, 0.201, 0.9848, 0.201, 0.9848, 0.201, 0.9848, 0.201, 0.9848, 0.201, 0.9848, 0.201, 0.9848, 0.201, 0.9848, 0.201, 0.9848, 0.201, 0.9848, 0.201, 0.9848, 0.201, 0.9848, 0.201, 0.9848, 0.201, 0.9848, 0.201, 0.9848, 0.1705, 0.9537, 0.1705, 0.9537, 0.1705, 0.9537, 0.1705, 0.9537, 0.201, 0.9848, 0.201, 0.9848, 0.201, 0.9848, 0.201, 0.9848, 0.201, 0.9848, 0.201, 0.9848, 0.201, 0.9848, 0.201, 0.9848, 0.1705, 0.9537, 0.1705, 0.9537, 0.1705, 0.9537, 0.1705, 0.9537, 0.201, 0.9848, 0.201, 0.9848, 0.201, 0.9848, 0.201, 0.9848, 0.201, 0.9848, 0.201, 0.9848, 0.201, 0.9848, 0.201, 0.9848, 0.1705, 0.9537, 0.1705, 0.9537, 0.1705, 0.9537, 0.1705, 0.9537, 0.1705, 0.9537, 0.1705, 0.9537, 0.1705, 0.9537, 0.1705, 0.9537, 0.201, 0.9848, 0.201, 0.9848, 0.201, 0.9848, 0.201, 0.9848, 0.1705, 0.9537, 0.1705, 0.9537, 0.1705, 0.9537, 0.1705, 0.9537, 0.1705, 0.9537, 0.1705, 0.9537, 0.1705, 0.9537, 0.1705, 0.9537, 0.1705, 0.9537, 0.1705, 0.9537, 0.1705, 0.9537, 0.1705, 0.9537, 0.1705, 0.9537, 0.1705, 0.9537, 0.1705, 0.9537, 0.1705, 0.9537, 0.1705, 0.9537, 0.1705, 0.9537, 0.1705, 0.9537, 0.1705, 0.9537, 0.201, 0.9848, 0.201, 0.9848, 0.201, 0.9848, 0.201, 0.9848, 0.1705, 0.9537, 0.1705, 0.9537, 0.1705, 0.9537, 0.1705, 0.9537, 0.1705, 0.9537, 0.1705, 0.9537, 0.1705, 0.9537, 0.1705, 0.9537, 0.1705, 0.9537, 0.1705, 0.9537, 0.1705, 0.9537, 0.1705, 0.9537, 0.201, 0.9848, 0.201, 0.9848, 0.201, 0.9848, 0.201, 0.9848, 0.201, 0.9848, 0.201, 0.9848, 0.201, 0.9848, 0.201, 0.9848, 0.1705, 0.9537, 0.1705, 0.9537, 0.1705, 0.9537, 0.1705, 0.9537, 0.1705, 0.9537, 0.1705, 0.9537, 0.1705, 0.9537, 0.1705, 0.9537, 0.201, 0.9848, 0.201, 0.9848, 0.201, 0.9848, 0.201, 0.9848, 0.201, 0.9848, 0.201, 0.9848, 0.201, 0.9848, 0.201, 0.9848, 0.1705, 0.9537, 0.1705, 0.9537, 0.1705, 0.9537, 0.1705, 0.9537, 0.1705, 0.9537, 0.1705, 0.9537, 0.1705, 0.9537, 0.1705, 0.9537, 0.201, 0.9848, 0.201, 0.9848, 0.201, 0.9848, 0.201, 0.9848, 0.201, 0.9848, 0.201, 0.9848, 0.201, 0.9848, 0.201, 0.9848, 0.1705, 0.9537, 0.1705, 0.9537, 0.1705, 0.9537, 0.1705, 0.9537, 0.201, 0.9848, 0.201, 0.9848, 0.201, 0.9848, 0.201, 0.9848, 0.201, 0.9848, 0.201, 0.9848, 0.201, 0.9848, 0.201, 0.9848, 0.1705, 0.9537, 0.1705, 0.9537, 0.1705, 0.9537, 0.1705, 0.9537, 0.1705, 0.9537, 0.1705, 0.9537, 0.1705, 0.9537, 0.1705, 0.9537, 0.201, 0.9848, 0.201, 0.9848, 0.201, 0.9848, 0.201, 0.9848, 0.201, 0.9848, 0.201, 0.9848, 0.201, 0.9848, 0.201, 0.9848, 0.1705, 0.9537, 0.1705, 0.9537, 0.1705, 0.9537, 0.1705, 0.9537, 0.201, 0.9848, 0.201, 0.9848, 0.201, 0.9848, 0.201, 0.9848, 0.201, 0.9848, 0.201, 0.9848, 0.201, 0.9848, 0.201, 0.9848, 0.201, 0.9848, 0.201, 0.9848, 0.201, 0.9848, 0.201, 0.9848, 0.201, 0.9848, 0.201, 0.9848, 0.201, 0.9848, 0.201, 0.9848, 0.201, 0.9848, 0.201, 0.9848, 0.201, 0.9848, 0.201, 0.9848, 0.201, 0.9848, 0.201, 0.9848, 0.201, 0.9848, 0.201, 0.9848, 0.201, 0.9848, 0.201, 0.9848, 0.201, 0.9848, 0.201, 0.9848, 0.201, 0.9848, 0.201, 0.9848, 0.201, 0.9848, 0.201, 0.9848, 0.1034, 0.9848, 0.1034, 0.9848, 0.1034, 0.9848, 0.1034, 0.9848, 0.201, 0.9848, 0.201, 0.9848, 0.201, 0.9848, 0.201, 0.9848, 0.201, 0.9848, 0.201, 0.9848, 0.201, 0.9848, 0.201, 0.9848, 0.201, 0.9848, 0.201, 0.9848, 0.201, 0.9848, 0.201, 0.9848, 0.201, 0.9848, 0.201, 0.9848, 0.201, 0.9848, 0.201, 0.9848, 0.201, 0.9848, 0.201, 0.9848, 0.201, 0.9848, 0.201, 0.9848, 0.201, 0.9848, 0.201, 0.9848, 0.1705, 0.9537, 0.1705, 0.9537, 0.1705, 0.9537, 0.1705, 0.9537, 0.201, 0.9848, 0.201, 0.9848, 0.201, 0.9848, 0.201, 0.9848, 0.1705, 0.9537, 0.1705, 0.9537, 0.1705, 0.9537, 0.1705, 0.9537, 0.201, 0.9848, 0.201, 0.9848, 0.201, 0.9848, 0.201, 0.9848, 0.201, 0.9848, 0.201, 0.9848, 0.201, 0.9848, 0.201, 0.9848, 0.1715, 0.9556, 0.1715, 0.9556, 0.1715, 0.9556, 0.1715, 0.9556, 0.1705, 0.9537, 0.1705, 0.9537, 0.1705, 0.9537, 0.1705, 0.9537, 0.1705, 0.9537, 0.1705, 0.9537, 0.1705, 0.9537, 0.1705, 0.9537, 0.1705, 0.9537, 0.1705, 0.9537, 0.1705, 0.9537, 0.1705, 0.9537, 0.1716, 0.946, 0.1716, 0.946, 0.1716, 0.946, 0.1716, 0.946, 0.201, 0.9848, 0.201, 0.9848, 0.201, 0.9848, 0.201, 0.9848, 0.201, 0.9848, 0.201, 0.9848, 0.201, 0.9848, 0.201, 0.9848, 0.201, 0.9848, 0.201, 0.9848, 0.201, 0.9848, 0.201, 0.9848, 0.201, 0.9848, 0.201, 0.9848, 0.201, 0.9848, 0.201, 0.9848, 0.1705, 0.9537, 0.1705, 0.9537, 0.1705, 0.9537, 0.1705, 0.9537, 0.201, 0.9848, 0.201, 0.9848, 0.201, 0.9848, 0.201, 0.9848, 0.201, 0.9848, 0.201, 0.9848, 0.201, 0.9848, 0.201, 0.9848, 0.201, 0.9848, 0.201, 0.9848, 0.201, 0.9848, 0.201, 0.9848, 0.201, 0.9848, 0.201, 0.9848, 0.201, 0.9848, 0.201, 0.9848, 0.201, 0.9848, 0.201, 0.9848, 0.201, 0.9848, 0.201, 0.9848, 0.201, 0.9848, 0.201, 0.9848, 0.201, 0.9848, 0.201, 0.9848, 0.201, 0.9848, 0.201, 0.9848, 0.201, 0.9848, 0.201, 0.9848, 0.201, 0.9848, 0.201, 0.9848, 0.201, 0.9848, 0.201, 0.9848, 0.201, 0.9848, 0.201, 0.9848, 0.201, 0.9848, 0.201, 0.9848, 0.201, 0.9848, 0.201, 0.9848, 0.201, 0.9848, 0.201, 0.9848, 0.201, 0.9848, 0.201, 0.9848, 0.201, 0.9848, 0.201, 0.9848, 0.201, 0.9848, 0.201, 0.9848, 0.201, 0.9848, 0.201, 0.9848, 0.201, 0.9848, 0.201, 0.9848, 0.201, 0.9848, 0.201, 0.9848, 0.201, 0.9848, 0.201, 0.9848, 0.201, 0.9848, 0.201, 0.9848, 0.1705, 0.9537, 0.1705, 0.9537, 0.1705, 0.9537, 0.1705, 0.9537, 0.201, 0.9848, 0.201, 0.9848, 0.201, 0.9848, 0.201, 0.9848, 0.201, 0.9848, 0.201, 0.9848, 0.201, 0.9848, 0.201, 0.9848, 0.201, 0.9848, 0.201, 0.9848, 0.201, 0.9848, 0.201, 0.9848, 0.201, 0.9848, 0.201, 0.9848, 0.201, 0.9848, 0.201, 0.9848, 0.1705, 0.9537, 0.1705, 0.9537, 0.1705, 0.9537, 0.1705, 0.9537, 0.201, 0.9848, 0.201, 0.9848, 0.201, 0.9848, 0.201, 0.9848, 0.1715, 0.9556, 0.1715, 0.9556, 0.1715, 0.9556, 0.1715, 0.9556, 0.201, 0.9848, 0.201, 0.9848, 0.201, 0.9848, 0.201, 0.9848, 0.1073, 0.9867, 0.1073, 0.9867, 0.1073, 0.9867, 0.1073, 0.9867, 0.201, 0.9848, 0.201, 0.9848, 0.201, 0.9848, 0.201, 0.9848, 0.201, 0.9848, 0.201, 0.9848, 0.201, 0.9848, 0.201, 0.9848, 0.1705, 0.9537, 0.1705, 0.9537, 0.1705, 0.9537, 0.1705, 0.9537, 0.1705, 0.9537, 0.1705, 0.9537, 0.1705, 0.9537, 0.1705, 0.9537, 0.1715, 0.9556, 0.1715, 0.9556, 0.1715, 0.9556, 0.1715, 0.9556, 0.1715, 0.9556, 0.1715, 0.9556, 0.1715, 0.9556, 0.1715, 0.9556, 0.1705, 0.9537, 0.1705, 0.9537, 0.1705, 0.9537, 0.1705, 0.9537, 0.1705, 0.9537, 0.1705, 0.9537, 0.1705, 0.9537, 0.1705, 0.9537, 0.1716, 0.946, 0.1716, 0.946, 0.1716, 0.946, 0.1716, 0.946, 0.201, 0.9848, 0.201, 0.9848, 0.201, 0.9848, 0.201, 0.9848, 0.201, 0.9848, 0.201, 0.9848, 0.201, 0.9848, 0.201, 0.9848, 0.201, 0.9848, 0.201, 0.9848, 0.201, 0.9848, 0.201, 0.9848, 0.201, 0.9848, 0.201, 0.9848, 0.201, 0.9848, 0.201, 0.9848, 0.1705, 0.9537, 0.1705, 0.9537, 0.1705, 0.9537, 0.1705, 0.9537, 0.1705, 0.9537, 0.1705, 0.9537, 0.1705, 0.9537, 0.1705, 0.9537, 0.1705, 0.9537, 0.1705, 0.9537, 0.1705, 0.9537, 0.1705, 0.9537, 0.1705, 0.9537, 0.1705, 0.9537, 0.1705, 0.9537, 0.1705, 0.9537, 0.2053, 0.9868, 0.2053, 0.9868, 0.2053, 0.9868, 0.2053, 0.9868, 0.2053, 0.9868, 0.2053, 0.9868, 0.2053, 0.9868, 0.2053, 0.9868, 0.2053, 0.9868, 0.2053, 0.9868, 0.2053, 0.9868, 0.2053, 0.9868, 0.2053, 0.9868, 0.2053, 0.9868, 0.2053, 0.9868, 0.2053, 0.9868, 0.2053, 0.9868, 0.2053, 0.9868, 0.2053, 0.9868, 0.2053, 0.9868, 0.2053, 0.9868, 0.2053, 0.9868, 0.2053, 0.9868, 0.2053, 0.9868, 0.2053, 0.9868, 0.2053, 0.9868, 0.2053, 0.9868, 0.2053, 0.9868, 0.2053, 0.9868, 0.2053, 0.9868, 0.2053, 0.9868, 0.2053, 0.9868, 0.2053, 0.9868, 0.2053, 0.9868, 0.2053, 0.9868, 0.2053, 0.9868, 0.2053, 0.9868, 0.2053, 0.9868, 0.2053, 0.9868, 0.2053, 0.9868, 0.2053, 0.9868, 0.2053, 0.9868, 0.2053, 0.9868, 0.2053, 0.9868, 0.2053, 0.9868, 0.2053, 0.9868, 0.2053, 0.9868, 0.2053, 0.9868, 0.2053, 0.9868, 0.2053, 0.9868, 0.2053, 0.9868, 0.2053, 0.9868, 0.2053, 0.9868, 0.2053, 0.9868, 0.2053, 0.9868, 0.2053, 0.9868, 0.2053, 0.9868, 0.2053, 0.9868, 0.2053, 0.9868, 0.2053, 0.9868, 0.2053, 0.9868, 0.2053, 0.9868, 0.2053, 0.9868, 0.2053, 0.9868, 0.2053, 0.9868, 0.2053, 0.9868, 0.2053, 0.9868, 0.2053, 0.9868, 0.2053, 0.9868, 0.2053, 0.9868, 0.2053, 0.9868, 0.2053, 0.9868, 0.2053, 0.9868, 0.2053, 0.9868, 0.2053, 0.9868, 0.2053, 0.9868, 0.2053, 0.9868, 0.2053, 0.9868, 0.2053, 0.9868, 0.2053, 0.9868, 0.201, 0.9848, 0.201, 0.9848, 0.201, 0.9848, 0.201, 0.9848, 0.201, 0.9848, 0.201, 0.9848, 0.201, 0.9848, 0.201, 0.9848, 0.201, 0.9848, 0.201, 0.9848, 0.201, 0.9848, 0.201, 0.9848, 0.201, 0.9848, 0.201, 0.9848, 0.201, 0.9848, 0.201, 0.9848, 0.201, 0.9848, 0.201, 0.9848, 0.201, 0.9848, 0.201, 0.9848, 0.201, 0.9848, 0.201, 0.9848, 0.201, 0.9848, 0.201, 0.9848, 0.201, 0.9848, 0.201, 0.9848, 0.201, 0.9848, 0.201, 0.9848, 0.201, 0.9848, 0.201, 0.9848, 0.201, 0.9848, 0.201, 0.9848, 0.201, 0.9848, 0.201, 0.9848, 0.201, 0.9848, 0.201, 0.9848, 0.201, 0.9848, 0.201, 0.9848, 0.201, 0.9848, 0.201, 0.9848, 0.201, 0.9848, 0.201, 0.9848, 0.201, 0.9848, 0.201, 0.9848, 0.201, 0.9848, 0.201, 0.9848, 0.201, 0.9848, 0.201, 0.9848, 0.201, 0.9848, 0.201, 0.9848, 0.201, 0.9848, 0.201, 0.9848, 0.201, 0.9848, 0.201, 0.9848, 0.201, 0.9848, 0.201, 0.9848, 0.201, 0.9848, 0.201, 0.9848, 0.201, 0.9848, 0.201, 0.9848, 0.201, 0.9848, 0.201, 0.9848, 0.201, 0.9848, 0.201, 0.9848, 0.201, 0.9848, 0.201, 0.9848, 0.201, 0.9848, 0.201, 0.9848, 0.201, 0.9848, 0.201, 0.9848, 0.201, 0.9848, 0.201, 0.9848, 0.201, 0.9848, 0.201, 0.9848, 0.201, 0.9848, 0.201, 0.9848, 0.201, 0.9848, 0.201, 0.9848, 0.201, 0.9848, 0.201, 0.9848, 0.201, 0.9848, 0.201, 0.9848, 0.201, 0.9848, 0.201, 0.9848, 0.201, 0.9848, 0.201, 0.9848, 0.201, 0.9848, 0.201, 0.9848, 0.201, 0.9848, 0.201, 0.9848, 0.201, 0.9848, 0.201, 0.9848, 0.201, 0.9848, 0.201, 0.9848, 0.201, 0.9848, 0.201, 0.9848, 0.201, 0.9848, 0.201, 0.9848, 0.201, 0.9848, 0.201, 0.9848, 0.201, 0.9848, 0.201, 0.9848, 0.201, 0.9848, 0.201, 0.9848, 0.201, 0.9848, 0.201, 0.9848, 0.201, 0.9848, 0.201, 0.9848, 0.201, 0.9848, 0.201, 0.9848, 0.201, 0.9848, 0.201, 0.9848, 0.201, 0.9848, 0.201, 0.9848, 0.201, 0.9848, 0.201, 0.9848, 0.201, 0.9848, 0.201, 0.9848, 0.201, 0.9848, 0.201, 0.9848, 0.201, 0.9848, 0.201, 0.9848, 0.201, 0.9848, 0.201, 0.9848, 0.201, 0.9848, 0.201, 0.9848, 0.201, 0.9848, 0.201, 0.9848, 0.201, 0.9848, 0.201, 0.9848, 0.201, 0.9848, 0.201, 0.9848, 0.1073, 0.9867, 0.1073, 0.9867, 0.1073, 0.9867, 0.1073, 0.9867, 0.1073, 0.9867, 0.1073, 0.9867, 0.1073, 0.9867, 0.1073, 0.9867, 0.1073, 0.9867, 0.1073, 0.9867, 0.1073, 0.9867, 0.1073, 0.9867, 0.1073, 0.9867, 0.1073, 0.9867, 0.1073, 0.9867, 0.1073, 0.9867, 0.1073, 0.9867, 0.1073, 0.9867, 0.1073, 0.9867, 0.1073, 0.9867, 0.1073, 0.9867, 0.1073, 0.9867, 0.1073, 0.9867, 0.1073, 0.9867, 0.1073, 0.9867, 0.1073, 0.9867, 0.2053, 0.9868, 0.2053, 0.9868, 0.2053, 0.9868, 0.2053, 0.9868, 0.2053, 0.9868, 0.2053, 0.9868, 0.2053, 0.9868, 0.2053, 0.9868, 0.2053, 0.9868, 0.2053, 0.9868, 0.2053, 0.9868, 0.2053, 0.9868, 0.2053, 0.9868, 0.2053, 0.9868, 0.2053, 0.9868, 0.2053, 0.9868, 0.2053, 0.9868, 0.2053, 0.9868, 0.2053, 0.9868, 0.2053, 0.9868, 0.2053, 0.9868, 0.2053, 0.9868, 0.2053, 0.9868, 0.2053, 0.9868, 0.2053, 0.9868, 0.2053, 0.9868, 0.2053, 0.9868, 0.2053, 0.9868, 0.2053, 0.9868, 0.2053, 0.9868, 0.2053, 0.9868, 0.2053, 0.9868, 0.2053, 0.9868, 0.2053, 0.9868, 0.2053, 0.9868, 0.2053, 0.9868, 0.2053, 0.9868, 0.2053, 0.9868, 0.2053, 0.9868, 0.2053, 0.9868, 0.2053, 0.9868, 0.2053, 0.9868, 0.2053, 0.9868, 0.2053, 0.9868, 0.2053, 0.9868, 0.2053, 0.9868, 0.2053, 0.9868, 0.2053, 0.9868, 0.2053, 0.9868, 0.2053, 0.9868, 0.2053, 0.9868, 0.2053, 0.9868, 0.2053, 0.9868, 0.2053, 0.9868, 0.2053, 0.9868, 0.2053, 0.9868, 0.2053, 0.9868, 0.2053, 0.9868, 0.2053, 0.9868, 0.2053, 0.9868, 0.2053, 0.9868, 0.2053, 0.9868, 0.2053, 0.9868, 0.2053, 0.9868, 0.2053, 0.9868, 0.2053, 0.9868, 0.2053, 0.9868, 0.2053, 0.9868, 0.2053, 0.9868, 0.2053, 0.9868, 0.2053, 0.9868, 0.2053, 0.9868, 0.2053, 0.9868, 0.2053, 0.9868, 0.2053, 0.9868, 0.2053, 0.9868, 0.2053, 0.9868, 0.2053, 0.9868, 0.2053, 0.9868, 0.2053, 0.9868, 0.2053, 0.9868, 0.2053, 0.9868, 0.2053, 0.9868, 0.2053, 0.9868, 0.2053, 0.9868, 0.2053, 0.9868, 0.2053, 0.9868, 0.2053, 0.9868, 0.2053, 0.9868, 0.2053, 0.9868, 0.2053, 0.9868, 0.2053, 0.9868, 0.2053, 0.9868, 0.2053, 0.9868, 0.2053, 0.9868, 0.2053, 0.9868, 0.201, 0.9848, 0.201, 0.9848, 0.201, 0.9848, 0.201, 0.9848, 0.201, 0.9848, 0.201, 0.9848, 0.201, 0.9848, 0.201, 0.9848, 0.201, 0.9848, 0.201, 0.9848, 0.201, 0.9848, 0.201, 0.9848, 0.201, 0.9848, 0.201, 0.9848, 0.201, 0.9848, 0.201, 0.9848, 0.201, 0.9848, 0.201, 0.9848, 0.201, 0.9848, 0.201, 0.9848, 0.201, 0.9848, 0.201, 0.9848, 0.201, 0.9848, 0.201, 0.9848, 0.201, 0.9848, 0.201, 0.9848, 0.201, 0.9848, 0.201, 0.9848, 0.201, 0.9848, 0.201, 0.9848, 0.201, 0.9848, 0.201, 0.9848, 0.201, 0.9848, 0.201, 0.9848, 0.201, 0.9848, 0.201, 0.9848, 0.201, 0.9848, 0.201, 0.9848, 0.201, 0.9848, 0.201, 0.9848, 0.201, 0.9848, 0.201, 0.9848, 0.201, 0.9848, 0.201, 0.9848, 0.201, 0.9848, 0.201, 0.9848, 0.201, 0.9848, 0.201, 0.9848, 0.201, 0.9848, 0.201, 0.9848, 0.201, 0.9848, 0.201, 0.9848, 0.201, 0.9848, 0.201, 0.9848, 0.201, 0.9848, 0.201, 0.9848, 0.201, 0.9848, 0.201, 0.9848, 0.201, 0.9848, 0.201, 0.9848, 0.201, 0.9848, 0.201, 0.9848, 0.201, 0.9848, 0.201, 0.9848, 0.201, 0.9848, 0.201, 0.9848, 0.201, 0.9848, 0.201, 0.9848, 0.201, 0.9848, 0.201, 0.9848, 0.201, 0.9848, 0.201, 0.9848, 0.201, 0.9848, 0.201, 0.9848, 0.201, 0.9848, 0.201, 0.9848, 0.201, 0.9848, 0.201, 0.9848, 0.201, 0.9848, 0.201, 0.9848, 0.201, 0.9848, 0.201, 0.9848, 0.201, 0.9848, 0.201, 0.9848, 0.201, 0.9848, 0.201, 0.9848, 0.201, 0.9848, 0.201, 0.9848, 0.201, 0.9848, 0.201, 0.9848, 0.201, 0.9848, 0.201, 0.9848, 0.201, 0.9848, 0.201, 0.9848, 0.201, 0.9848, 0.201, 0.9848, 0.201, 0.9848, 0.201, 0.9848, 0.201, 0.9848, 0.201, 0.9848, 0.201, 0.9848, 0.201, 0.9848, 0.201, 0.9848, 0.201, 0.9848, 0.201, 0.9848, 0.201, 0.9848, 0.201, 0.9848, 0.201, 0.9848, 0.201, 0.9848, 0.201, 0.9848, 0.201, 0.9848, 0.201, 0.9848, 0.201, 0.9848, 0.201, 0.9848, 0.201, 0.9848, 0.201, 0.9848, 0.201, 0.9848, 0.201, 0.9848, 0.201, 0.9848, 0.201, 0.9848, 0.201, 0.9848, 0.201, 0.9848, 0.201, 0.9848, 0.201, 0.9848, 0.1705, 0.9537, 0.1705, 0.9537, 0.1705, 0.9537, 0.1705, 0.9537, 0.1716, 0.946, 0.1716, 0.946, 0.1716, 0.946, 0.1716, 0.946, 0.1705, 0.9537, 0.1705, 0.9537, 0.1705, 0.9537, 0.1705, 0.9537, 0.1705, 0.9537, 0.1705, 0.9537, 0.1705, 0.9537, 0.1705, 0.9537, 0.1716, 0.946, 0.1716, 0.946, 0.1716, 0.946, 0.1716, 0.946, 0.1716, 0.946, 0.1716, 0.946, 0.1716, 0.946, 0.1716, 0.946, 0.1705, 0.9537, 0.1705, 0.9537, 0.1705, 0.9537, 0.1705, 0.9537, 0.1705, 0.9537, 0.1705, 0.9537, 0.1705, 0.9537, 0.1705, 0.9537, 0.1705, 0.9537, 0.1705, 0.9537, 0.1705, 0.9537, 0.1705, 0.9537, 0.1705, 0.9537, 0.1705, 0.9537, 0.1705, 0.9537, 0.1705, 0.9537, 0.1705, 0.9537, 0.1705, 0.9537, 0.1705, 0.9537, 0.1705, 0.9537, 0.1705, 0.9537, 0.1705, 0.9537, 0.1705, 0.9537, 0.1705, 0.9537, 0.1705, 0.9537, 0.1705, 0.9537, 0.1705, 0.9537, 0.1705, 0.9537, 0.1705, 0.9537, 0.1705, 0.9537, 0.1705, 0.9537, 0.1705, 0.9537, 0.1705, 0.9537, 0.1705, 0.9537, 0.1705, 0.9537, 0.1705, 0.9537, 0.1705, 0.9537, 0.1705, 0.9537, 0.1705, 0.9537, 0.1705, 0.9537, 0.1705, 0.9537, 0.1705, 0.9537, 0.1705, 0.9537, 0.1705, 0.9537, 0.1705, 0.9537, 0.1705, 0.9537, 0.1705, 0.9537, 0.1705, 0.9537, 0.1705, 0.9537, 0.1705, 0.9537, 0.1705, 0.9537, 0.1705, 0.9537, 0.1705, 0.9537, 0.1705, 0.9537, 0.1705, 0.9537, 0.1705, 0.9537, 0.1716, 0.946, 0.1716, 0.946, 0.1716, 0.946, 0.1705, 0.9537, 0.1705, 0.9537, 0.1705, 0.9537, 0.1705, 0.9537, 0.1705, 0.9537, 0.1705, 0.9537, 0.1705, 0.9537, 0.1705, 0.9537, 0.1705, 0.9537, 0.1705, 0.9537, 0.1705, 0.9537, 0.1705, 0.9537, 0.1705, 0.9537, 0.1705, 0.9537, 0.1705, 0.9537, 0.1705, 0.9537, 0.1705, 0.9537, 0.1705, 0.9537, 0.1705, 0.9537, 0.1705, 0.9537, 0.1705, 0.9537, 0.1705, 0.9537, 0.1705, 0.9537, 0.1705, 0.9537, 0.1705, 0.9537, 0.1705, 0.9537, 0.1705, 0.9537, 0.1705, 0.9537, 0.1705, 0.9537, 0.1705, 0.9537, 0.1705, 0.9537, 0.1705, 0.9537, 0.1705, 0.9537, 0.1705, 0.9537, 0.1705, 0.9537, 0.1705, 0.9537, 0.1705, 0.9537, 0.1705, 0.9537, 0.1705, 0.9537, 0.1705, 0.9537, 0.1705, 0.9537, 0.1705, 0.9537, 0.1705, 0.9537, 0.1705, 0.9537, 0.1705, 0.9537, 0.1705, 0.9537, 0.1705, 0.9537, 0.1705, 0.9537, 0.1705, 0.9537, 0.1705, 0.9537, 0.1705, 0.9537, 0.1705, 0.9537, 0.1705, 0.9537, 0.1705, 0.9537, 0.1705, 0.9537, 0.1705, 0.9537, 0.1705, 0.9537, 0.1725, 0.9503, 0.1725, 0.9503, 0.1725, 0.9503, 0.1725, 0.9503, 0.1705, 0.9537, 0.1705, 0.9537, 0.1705, 0.9537, 0.1705, 0.9537, 0.1725, 0.9503, 0.1725, 0.9503, 0.1725, 0.9503, 0.1725, 0.9503, 0.1725, 0.9503, 0.1725, 0.9503, 0.1725, 0.9503, 0.1725, 0.9503, 0.1705, 0.9537, 0.1705, 0.9537, 0.1705, 0.9537, 0.1705, 0.9537, 0.1725, 0.9503, 0.1725, 0.9503, 0.1725, 0.9503, 0.1725, 0.9503, 0.201, 0.9848, 0.201, 0.9848, 0.201, 0.9848, 0.201, 0.9848, 0.1715, 0.9556, 0.1715, 0.9556, 0.1715, 0.9556, 0.1715, 0.9556, 0.1725, 0.9503, 0.1725, 0.9503, 0.1725, 0.9503, 0.1725, 0.9503, 0.1705, 0.9537, 0.1705, 0.9537, 0.1705, 0.9537, 0.1705, 0.9537, 0.1725, 0.9503, 0.1725, 0.9503, 0.1725, 0.9503, 0.1725, 0.9503, 0.1725, 0.9503, 0.1725, 0.9503, 0.1725, 0.9503, 0.1725, 0.9503, 0.1705, 0.9537, 0.1705, 0.9537, 0.1705, 0.9537, 0.1705, 0.9537, 0.1725, 0.9503, 0.1725, 0.9503, 0.1725, 0.9503, 0.1725, 0.9503, 0.201, 0.9848, 0.201, 0.9848, 0.201, 0.9848, 0.201, 0.9848, 0.201, 0.9848, 0.201, 0.9848, 0.201, 0.9848, 0.201, 0.9848, 0.201, 0.9848, 0.201, 0.9848, 0.201, 0.9848, 0.201, 0.9848, 0.201, 0.9848, 0.201, 0.9848, 0.201, 0.9848, 0.201, 0.9848, 0.1705, 0.9537, 0.1705, 0.9537, 0.1705, 0.9537, 0.1705, 0.9537, 0.1725, 0.9503, 0.1725, 0.9503, 0.1725, 0.9503, 0.1725, 0.9503, 0.1725, 0.9503, 0.1725, 0.9503, 0.1725, 0.9503, 0.1725, 0.9503, 0.1725, 0.9503, 0.1725, 0.9503, 0.1725, 0.9503, 0.1725, 0.9503, 0.1725, 0.9503, 0.1725, 0.9503, 0.1725, 0.9503, 0.1725, 0.9503, 0.201, 0.9848, 0.201, 0.9848, 0.201, 0.9848, 0.201, 0.9848, 0.201, 0.9848, 0.201, 0.9848, 0.201, 0.9848, 0.201, 0.9848, 0.201, 0.9848, 0.201, 0.9848, 0.201, 0.9848, 0.201, 0.9848, 0.1705, 0.9537, 0.1705, 0.9537, 0.1705, 0.9537, 0.1705, 0.9537, 0.1725, 0.9503, 0.1725, 0.9503, 0.1725, 0.9503, 0.1725, 0.9503, 0.1725, 0.9503, 0.1725, 0.9503, 0.1725, 0.9503, 0.1725, 0.9503, 0.1725, 0.9503, 0.1725, 0.9503, 0.1725, 0.9503, 0.1725, 0.9503, 0.1725, 0.9503, 0.1725, 0.9503, 0.1725, 0.9503, 0.1725, 0.9503, 0.2022, 0.9824, 0.2022, 0.9824, 0.2022, 0.9824, 0.1705, 0.9537, 0.1705, 0.9537, 0.1705, 0.9537, 0.1705, 0.9537, 0.2022, 0.9824, 0.2022, 0.9824, 0.2022, 0.9824, 0.2022, 0.9824, 0.2022, 0.9824, 0.2022, 0.9824, 0.2022, 0.9824, 0.1705, 0.9537, 0.1705, 0.9537, 0.1705, 0.9537, 0.1705, 0.9537, 0.2022, 0.9824, 0.2022, 0.9824, 0.2022, 0.9824, 0.2022, 0.9824, 0.2022, 0.9824, 0.2022, 0.9824, 0.2022, 0.9824, 0.2022, 0.9824, 0.2022, 0.9824, 0.2022, 0.9824, 0.2022, 0.9824, 0.2022, 0.9824, 0.2022, 0.9824, 0.2022, 0.9824, 0.2022, 0.9824, 0.2022, 0.9824, 0.2022, 0.9824, 0.2022, 0.9824, 0.2022, 0.9824, 0.2022, 0.9824, 0.2022, 0.9824, 0.2022, 0.9824, 0.2022, 0.9824, 0.2022, 0.9824, 0.2022, 0.9824, 0.2022, 0.9824, 0.2022, 0.9824, 0.2022, 0.9824, 0.2022, 0.9824, 0.2022, 0.9824, 0.2022, 0.9824, 0.2022, 0.9824, 0.2022, 0.9824, 0.2022, 0.9824, 0.2022, 0.9824, 0.2022, 0.9824, 0.2022, 0.9824, 0.2022, 0.9824, 0.2022, 0.9824, 0.2022, 0.9824, 0.2022, 0.9824, 0.2022, 0.9824, 0.2022, 0.9824, 0.2022, 0.9824, 0.2022, 0.9824, 0.2022, 0.9824, 0.2022, 0.9824, 0.2022, 0.9824, 0.2022, 0.9824, 0.2022, 0.9824, 0.2022, 0.9824, 0.2022, 0.9824, 0.2022, 0.9824, 0.2022, 0.9824])
me_cube_002.materials.append(mat_material_004)
me_cube_002.materials.append(mat_material_003)
me_cube_002.materials.append(mat_material_001)
me_cube_002.use_remesh_fix_poles = True
me_cube_002.use_remesh_preserve_attributes = False
me_cube_002.use_mirror_vertex_groups = False
me_cube_002.update()
me_icosphere = bpy.data.meshes.new('Icosphere')
me_icosphere.from_pydata([(0.1049, -0.2118, 0.1049), (0.157, -0.07422, 0.2215), (0.157, 0.09931, 0.2215), (0.09701, 0.2397, 0.139), (0.1591, -0.2118, 0.02142), (0.254, -0.07422, 0.08795), (0.254, 0.09931, 0.08795), (0.157, 0.2397, 0.05643), (0.1591, -0.2118, -0.08172), (0.254, -0.07422, -0.07709), (0.254, 0.09931, -0.07709), (0.157, 0.2397, -0.04557), (0.1049, -0.2118, -0.1652), (0.157, -0.07422, -0.2106), (0.157, 0.09931, -0.2106), (0.09701, 0.2397, -0.1281), (0.0, -0.2118, -0.1696), (2.166e-06, -0.07422, -0.2616), (2.166e-06, 0.09931, -0.2616), (2.166e-06, 0.2397, -0.1596), (-0.1049, -0.2118, -0.1652), (-0.157, -0.07422, -0.2106), (-0.157, 0.09931, -0.2106), (-0.09701, 0.2397, -0.1281), (-0.1591, -0.2118, -0.08172), (-0.254, -0.07422, -0.07709), (-0.254, 0.09931, -0.07709), (-0.157, 0.2397, -0.04557), (2.166e-06, 0.2933, 0.00543), (-0.1591, -0.2118, 0.02142), (-0.254, -0.07422, 0.08795), (-0.254, 0.09931, 0.08795), (-0.157, 0.2397, 0.05643), (-0.1049, -0.2118, 0.1049), (-0.157, -0.07422, 0.2215), (-0.157, 0.09931, 0.2215), (-0.09701, 0.2397, 0.139), (0.0, -0.2118, 0.1093), (2.166e-06, -0.07422, 0.2725), (2.166e-06, 0.09931, 0.2725), (2.166e-06, 0.2397, 0.1705), (-0.1306, -0.1844, -0.02789), (-0.1306, -0.1844, -0.02696), (-0.1306, -0.1292, -0.02789), (-0.1306, -0.1292, -0.02696), (0.1306, -0.1844, -0.02789), (0.1306, -0.1844, -0.02696), (0.1306, -0.1292, -0.02789), (0.1306, -0.1292, -0.02696), (0.0, -0.1292, -0.02789), (0.0, -0.1292, -0.02696), (0.0, -0.2045, -0.02789), (0.0, -0.2045, -0.02696), (-0.0004639, -0.1844, 0.1031), (0.0004639, -0.1844, 0.1031), (-0.0004639, -0.1292, 0.1031), (0.0004639, -0.1292, 0.1031), (-0.0004639, -0.1844, -0.158), (0.0004639, -0.1844, -0.158), (-0.0004639, -0.1292, -0.158), (0.0004639, -0.1292, -0.158), (-0.0004639, -0.1292, -0.02742), (0.0004639, -0.1292, -0.02742), (-0.0004639, -0.2045, -0.02742), (0.0004639, -0.2045, -0.02742), (0.1591, -0.1757, 0.02142), (0.1049, -0.1757, 0.1049), (0.1591, -0.1757, -0.08172), (0.1049, -0.1757, -0.1652), (0.0, -0.1757, -0.1696), (-0.1049, -0.1757, -0.1652), (-0.1591, -0.1757, -0.08172), (-0.1591, -0.1757, 0.02142), (-0.1049, -0.1757, 0.1049), (0.0, -0.1757, 0.1093), (0.0, -0.1149, -0.02635), (0.01836, -0.1403, -0.03969), (-0.007009, -0.1403, -0.04793), (-0.02269, -0.1403, -0.02635), (-0.007009, -0.1403, -0.004773), (0.01836, -0.1403, -0.01301), (0.007013, -0.2016, -0.04793), (-0.01835, -0.2016, -0.03969), (-0.01835, -0.2016, -0.01301), (0.007013, -0.2016, -0.004773), (0.02269, -0.2016, -0.02635), (0.0, -0.2116, -0.02635)], [], [(28, 40, 3), (39, 38, 1, 2), (40, 39, 2, 3), (38, 37, 0, 1), (28, 3, 7), (2, 1, 5, 6), (3, 2, 6, 7), (1, 0, 4, 5), (28, 7, 11), (6, 5, 9, 10), (7, 6, 10, 11), (5, 4, 8, 9), (28, 11, 15), (10, 9, 13, 14), (11, 10, 14, 15), (9, 8, 12, 13), (28, 15, 19), (14, 13, 17, 18), (15, 14, 18, 19), (13, 12, 16, 17), (28, 19, 23), (18, 17, 21, 22), (19, 18, 22, 23), (17, 16, 20, 21), (28, 23, 27), (22, 21, 25, 26), (23, 22, 26, 27), (21, 20, 24, 25), (28, 27, 32), (26, 25, 30, 31), (27, 26, 31, 32), (25, 24, 29, 30), (28, 32, 36), (31, 30, 34, 35), (32, 31, 35, 36), (30, 29, 33, 34), (28, 36, 40), (35, 34, 38, 39), (29, 24, 71, 72), (36, 35, 39, 40), (34, 33, 37, 38), (41, 42, 44, 43), (49, 50, 48, 47), (47, 48, 46, 45), (51, 52, 42, 41), (49, 47, 45, 51), (50, 44, 42, 52), (48, 50, 52, 46), (43, 49, 51, 41), (45, 46, 52, 51), (43, 44, 50, 49), (53, 54, 56, 55), (61, 62, 60, 59), (59, 60, 58, 57), (63, 64, 54, 53), (61, 59, 57, 63), (62, 56, 54, 64), (60, 62, 64, 58), (55, 61, 63, 53), (57, 58, 64, 63), (55, 56, 62, 61), (65, 66, 74, 73, 72, 71, 70, 69, 68, 67), (33, 29, 72, 73), (37, 33, 73, 74), (4, 0, 66, 65), (8, 4, 65, 67), (12, 8, 67, 68), (16, 12, 68, 69), (20, 16, 69, 70), (0, 37, 74, 66), (24, 20, 70, 71), (75, 76, 77), (76, 75, 80), (75, 77, 78), (75, 78, 79), (75, 79, 80), (76, 80, 85), (77, 76, 81), (78, 77, 82), (79, 78, 83), (80, 79, 84), (76, 85, 81), (77, 81, 82), (78, 82, 83), (79, 83, 84), (80, 84, 85), (81, 85, 86), (82, 81, 86), (83, 82, 86), (84, 83, 86), (85, 84, 86)])
_uv = me_icosphere.uv_layers.new(name='UVMap')
_uv.uv.foreach_set('vector', [0.1705, 0.9525, 0.1705, 0.9525, 0.1705, 0.9525, 0.1705, 0.9525, 0.1705, 0.9525, 0.1705, 0.9525, 0.1705, 0.9525, 0.1705, 0.9525, 0.1705, 0.9525, 0.1705, 0.9525, 0.1705, 0.9525, 0.1705, 0.9525, 0.1705, 0.9525, 0.1705, 0.9525, 0.1705, 0.9525, 0.1705, 0.9525, 0.1705, 0.9525, 0.1705, 0.9525, 0.1705, 0.9525, 0.1705, 0.9525, 0.1705, 0.9525, 0.1705, 0.9525, 0.1705, 0.9525, 0.1705, 0.9525, 0.1705, 0.9525, 0.1705, 0.9525, 0.1705, 0.9525, 0.1705, 0.9525, 0.1705, 0.9525, 0.1705, 0.9525, 0.1705, 0.9525, 0.1705, 0.9525, 0.1705, 0.9525, 0.1705, 0.9525, 0.1705, 0.9525, 0.1705, 0.9525, 0.1705, 0.9525, 0.1705, 0.9525, 0.1705, 0.9525, 0.1705, 0.9525, 0.1705, 0.9525, 0.1705, 0.9525, 0.1705, 0.9525, 0.1705, 0.9525, 0.1705, 0.9525, 0.1705, 0.9525, 0.1705, 0.9525, 0.1705, 0.9525, 0.1705, 0.9525, 0.1705, 0.9525, 0.1705, 0.9525, 0.1705, 0.9525, 0.1705, 0.9525, 0.1705, 0.9525, 0.1705, 0.9525, 0.1705, 0.9525, 0.1705, 0.9525, 0.1705, 0.9525, 0.1705, 0.9525, 0.1705, 0.9525, 0.1705, 0.9525, 0.1705, 0.9525, 0.1705, 0.9525, 0.1705, 0.9525, 0.1705, 0.9525, 0.1705, 0.9525, 0.1705, 0.9525, 0.1705, 0.9525, 0.1705, 0.9525, 0.1705, 0.9525, 0.1705, 0.9525, 0.1705, 0.9525, 0.1705, 0.9525, 0.1705, 0.9525, 0.1705, 0.9525, 0.1705, 0.9525, 0.1705, 0.9525, 0.1705, 0.9525, 0.1705, 0.9525, 0.1705, 0.9525, 0.1705, 0.9525, 0.1705, 0.9525, 0.1705, 0.9525, 0.1705, 0.9525, 0.1705, 0.9525, 0.1705, 0.9525, 0.1705, 0.9525, 0.1705, 0.9525, 0.1705, 0.9525, 0.1705, 0.9525, 0.1705, 0.9525, 0.1705, 0.9525, 0.1705, 0.9525, 0.1705, 0.9525, 0.1705, 0.9525, 0.1705, 0.9525, 0.1705, 0.9525, 0.1705, 0.9525, 0.1705, 0.9525, 0.1705, 0.9525, 0.1705, 0.9525, 0.1705, 0.9525, 0.1705, 0.9525, 0.1705, 0.9525, 0.1705, 0.9525, 0.1705, 0.9525, 0.1705, 0.9525, 0.1705, 0.9525, 0.1705, 0.9525, 0.1705, 0.9525, 0.1705, 0.9525, 0.1705, 0.9525, 0.1705, 0.9525, 0.1705, 0.9525, 0.1705, 0.9525, 0.1705, 0.9525, 0.1705, 0.9525, 0.1705, 0.9525, 0.1705, 0.9525, 0.1705, 0.9525, 0.1705, 0.9525, 0.1705, 0.9525, 0.1705, 0.9525, 0.1705, 0.9525, 0.1705, 0.9525, 0.1705, 0.9525, 0.1705, 0.9525, 0.1705, 0.9525, 0.1705, 0.9525, 0.1705, 0.9525, 0.1705, 0.9525, 0.1705, 0.9525, 0.1705, 0.9525, 0.1705, 0.9525, 0.1705, 0.9525, 0.1705, 0.9525, 0.1705, 0.9525, 0.1705, 0.9525, 0.1705, 0.9525, 0.1705, 0.9525, 0.1705, 0.9525, 0.1705, 0.9525, 0.1705, 0.9525, 0.1705, 0.9525, 0.1705, 0.9525, 0.1705, 0.9525, 0.1705, 0.9525, 0.1705, 0.9525, 0.1705, 0.9525, 0.1705, 0.9525, 0.1705, 0.9525, 0.1705, 0.9525, 0.1705, 0.9525, 0.1705, 0.9525, 0.1024, 0.9876, 0.1024, 0.9876, 0.1024, 0.9876, 0.1024, 0.9876, 0.1024, 0.9876, 0.1024, 0.9876, 0.1024, 0.9876, 0.1024, 0.9876, 0.1024, 0.9876, 0.1024, 0.9876, 0.1024, 0.9876, 0.1024, 0.9876, 0.1024, 0.9876, 0.1024, 0.9876, 0.1024, 0.9876, 0.1024, 0.9876, 0.1024, 0.9876, 0.1024, 0.9876, 0.1024, 0.9876, 0.1024, 0.9876, 0.1024, 0.9876, 0.1024, 0.9876, 0.1024, 0.9876, 0.1024, 0.9876, 0.1024, 0.9876, 0.1024, 0.9876, 0.1024, 0.9876, 0.1024, 0.9876, 0.1024, 0.9876, 0.1024, 0.9876, 0.1024, 0.9876, 0.1024, 0.9876, 0.1024, 0.9876, 0.1024, 0.9876, 0.1024, 0.9876, 0.1024, 0.9876, 0.1024, 0.9876, 0.1024, 0.9876, 0.1024, 0.9876, 0.1024, 0.9876, 0.1024, 0.9876, 0.1024, 0.9876, 0.1024, 0.9876, 0.1024, 0.9876, 0.1024, 0.9876, 0.1024, 0.9876, 0.1024, 0.9876, 0.1024, 0.9876, 0.1024, 0.9876, 0.1024, 0.9876, 0.1024, 0.9876, 0.1024, 0.9876, 0.1024, 0.9876, 0.1024, 0.9876, 0.1024, 0.9876, 0.1024, 0.9876, 0.1024, 0.9876, 0.1024, 0.9876, 0.1024, 0.9876, 0.1024, 0.9876, 0.1024, 0.9876, 0.1024, 0.9876, 0.1024, 0.9876, 0.1024, 0.9876, 0.1024, 0.9876, 0.1024, 0.9876, 0.1024, 0.9876, 0.1024, 0.9876, 0.1024, 0.9876, 0.1024, 0.9876, 0.1024, 0.9876, 0.1024, 0.9876, 0.1024, 0.9876, 0.1024, 0.9876, 0.1024, 0.9876, 0.1024, 0.9876, 0.1024, 0.9876, 0.1024, 0.9876, 0.1024, 0.9876, 0.1024, 0.9876, 0.109, 0.981, 0.109, 0.981, 0.109, 0.981, 0.109, 0.981, 0.109, 0.981, 0.109, 0.981, 0.109, 0.981, 0.109, 0.981, 0.109, 0.981, 0.109, 0.981, 0.1705, 0.9525, 0.1705, 0.9525, 0.1705, 0.9525, 0.1705, 0.9525, 0.1705, 0.9525, 0.1705, 0.9525, 0.1705, 0.9525, 0.1705, 0.9525, 0.1705, 0.9525, 0.1705, 0.9525, 0.1705, 0.9525, 0.1705, 0.9525, 0.1705, 0.9525, 0.1705, 0.9525, 0.1705, 0.9525, 0.1705, 0.9525, 0.1705, 0.9525, 0.1705, 0.9525, 0.1705, 0.9525, 0.1705, 0.9525, 0.1705, 0.9525, 0.1705, 0.9525, 0.1705, 0.9525, 0.1705, 0.9525, 0.1705, 0.9525, 0.1705, 0.9525, 0.1705, 0.9525, 0.1705, 0.9525, 0.1705, 0.9525, 0.1705, 0.9525, 0.1705, 0.9525, 0.1705, 0.9525, 0.1705, 0.9525, 0.1705, 0.9525, 0.1705, 0.9525, 0.1705, 0.9525, 0.1024, 0.9876, 0.1024, 0.9876, 0.1024, 0.9876, 0.1024, 0.9876, 0.1024, 0.9876, 0.1024, 0.9876, 0.1024, 0.9876, 0.1024, 0.9876, 0.1024, 0.9876, 0.1024, 0.9876, 0.1024, 0.9876, 0.1024, 0.9876, 0.1024, 0.9876, 0.1024, 0.9876, 0.1024, 0.9876, 0.1024, 0.9876, 0.1024, 0.9876, 0.1024, 0.9876, 0.1024, 0.9876, 0.1024, 0.9876, 0.1024, 0.9876, 0.1024, 0.9876, 0.1024, 0.9876, 0.1024, 0.9876, 0.1024, 0.9876, 0.1024, 0.9876, 0.1024, 0.9876, 0.1024, 0.9876, 0.1024, 0.9876, 0.1024, 0.9876, 0.1024, 0.9876, 0.1024, 0.9876, 0.1024, 0.9876, 0.1024, 0.9876, 0.1024, 0.9876, 0.1024, 0.9876, 0.1024, 0.9876, 0.1024, 0.9876, 0.1024, 0.9876, 0.1024, 0.9876, 0.1024, 0.9876, 0.1024, 0.9876, 0.1024, 0.9876, 0.1024, 0.9876, 0.1024, 0.9876, 0.1024, 0.9876, 0.1024, 0.9876, 0.1024, 0.9876, 0.1024, 0.9876, 0.1024, 0.9876, 0.1024, 0.9876, 0.1024, 0.9876, 0.1024, 0.9876, 0.1024, 0.9876, 0.1024, 0.9876, 0.1024, 0.9876, 0.1024, 0.9876, 0.1024, 0.9876, 0.1024, 0.9876, 0.1024, 0.9876])
me_icosphere.materials.append(mat_material_005)
me_icosphere.use_remesh_fix_poles = True
me_icosphere.use_remesh_preserve_attributes = False
me_icosphere.use_mirror_x = True
me_icosphere.use_mirror_vertex_groups = False
me_icosphere.update()

# ---- objects
ob_propellor = bpy.data.objects.new('Propellor', me_cylinder_004)
ob_airframe = bpy.data.objects.new('Airframe', me_cube_002)
ob_sensor = bpy.data.objects.new('Sensor', me_icosphere)

# ---- transforms, parenting, visibility, modifiers, constraints
ob_propellor.location = (1.075e-08, 6.047, 0.4407)
ob_propellor.rotation_euler = (-5.684e-14, 2.094, 2.327e-07)
ob_propellor.scale = (0.3974, 0.3974, 0.3974)
ob_propellor.lineart.crease_threshold = 0.0
ob_airframe.location = (0.0, 6.0, 0.0)
ob_airframe.lineart.crease_threshold = 0.0
ob_sensor.location = (-2.243e-06, -4.591, -0.5494)
ob_sensor.scale = (1.036, 1.036, 1.036)
ob_sensor.lineart.crease_threshold = 0.0
ob_sensor.use_mesh_mirror_x = True

# ---- collection membership
col_collection.objects.link(ob_propellor)
col_collection.objects.link(ob_airframe)
col_collection.objects.link(ob_sensor)

# ---- scene / render settings (as saved in the file)
scene.frame_start = 1; scene.frame_end = 250; scene.frame_set(1)
scene.render.engine = 'BLENDER_EEVEE_NEXT'
scene.cycles.use_denoising = False
scene.cycles.samples = 128
scene.cycles.sampling_pattern = 'TABULATED_SOBOL'
scene.cycles.use_adaptive_sampling = False
scene.cycles.use_light_tree = False
scene.view_settings.view_transform = 'Filmic'
bpy.context.view_layer.update()

# ---- added for rendering (the .blend has no active camera and no usable light): camera, sun
cam_auto = bpy.data.cameras.new('AutoCamera')
cam_auto.lens = 50.0
cam_auto.sensor_width = 36.0
cam_auto.clip_end = 1000.0
ob_auto_camera = bpy.data.objects.new('AutoCamera', cam_auto)
scene.collection.objects.link(ob_auto_camera)
ob_auto_camera.location = (21.9275, -26.3829, 17.9454)
ob_auto_camera.rotation_euler = (1.09748, -7.21219e-08, 0.694738)
scene.camera = ob_auto_camera
light_auto_sun = bpy.data.lights.new('AutoSun', 'SUN')
light_auto_sun.energy = 3.0
light_auto_sun.angle = 0.0523599
ob_auto_sun = bpy.data.objects.new('AutoSun', light_auto_sun)
scene.collection.objects.link(ob_auto_sun)
ob_auto_sun.rotation_euler = (0.872665, 0.174533, 0.523599)
bpy.context.view_layer.update()
